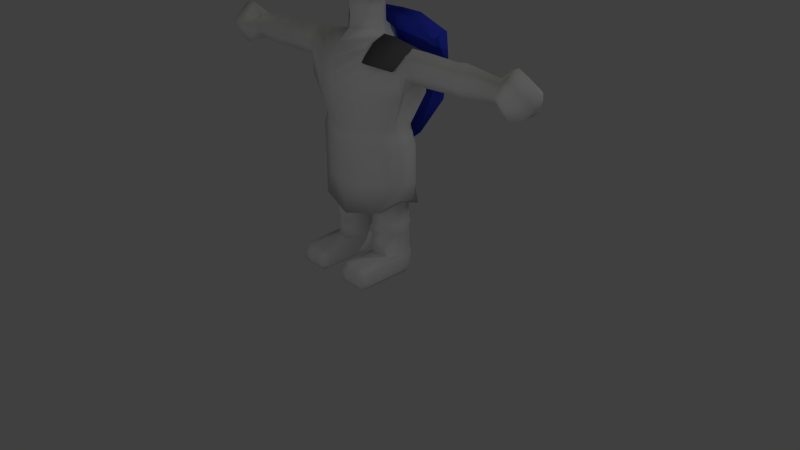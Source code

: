 # Source: Ink.blend  (saved by Blender 2.73.0; exported with 4.5.12 LTS)
import bpy
from mathutils import Matrix  # noqa: F401  (used for matrix-valued properties, if any)

bpy.ops.wm.read_factory_settings(use_empty=True)
scene = bpy.context.scene
scene.name = 'Scene'

# ---- collections
col_collection_1 = bpy.data.collections.new('Collection 1'); scene.collection.children.link(col_collection_1)
col_collection_2 = bpy.data.collections.new('Collection 2'); scene.collection.children.link(col_collection_2)

# ---- materials (node trees are filled in below, after node groups)
mat_material = bpy.data.materials.new('Material')
mat_material.alpha_threshold = 0.0
mat_material.use_transparent_shadow = False
mat_material.diffuse_color = (0.8, 0.6792, 0.0, 1.0)
mat_material.roughness = 0.5
mat_material.line_color = (0.0, 0.0, 0.0, 1.0)
mat_material_003 = bpy.data.materials.new('Material.003')
mat_material_003.alpha_threshold = 0.0
mat_material_003.use_transparent_shadow = False
mat_material_003.diffuse_color = (0.1329, 0.1329, 0.1329, 1.0)
mat_material_003.roughness = 0.5
mat_material_002 = bpy.data.materials.new('Material.002')
mat_material_002.alpha_threshold = 0.0
mat_material_002.use_transparent_shadow = False
mat_material_002.diffuse_color = (0.0466, 0.07289, 0.8, 1.0)
mat_material_002.roughness = 0.5
mat_material_001 = bpy.data.materials.new('Material.001')
mat_material_001.alpha_threshold = 0.0
mat_material_001.use_transparent_shadow = False
mat_material_001.roughness = 0.5

# ---- material node trees

# ---- world
world_world = bpy.data.worlds.new('World'); scene.world = world_world
world_world.color = (0.05088, 0.05088, 0.05088)
world_world.use_sun_shadow = False
world_world.sun_shadow_jitter_overblur = 0.0
world_world.cycles.sampling_method = 'MANUAL'
world_world.cycles.sample_map_resolution = 256

# ---- cameras
cam_camera = bpy.data.cameras.new('Camera')
cam_camera.clip_end = 100.0
cam_camera.lens = 35.0
cam_camera.sensor_width = 32.0
cam_camera.sensor_height = 18.0
cam_camera.ortho_scale = 7.314
cam_camera.dof.focus_distance = 0.0
cam_camera.dof.aperture_fstop = 128.0

# ---- lights
light_lamp_001 = bpy.data.lights.new('Lamp.001', 'POINT')
light_lamp_001.transmission_factor = 0.0
light_lamp_001.cutoff_distance = 30.0
light_lamp_001.energy = 100.0
light_lamp_001.shadow_buffer_clip_start = 1.001
light_lamp_001.shadow_soft_size = 0.1
light_lamp_001.shadow_maximum_resolution = 0.006
light_lamp_001.use_absolute_resolution = True
light_lamp_001.cycles.use_multiple_importance_sampling = False
light_lamp = bpy.data.lights.new('Lamp', 'POINT')
light_lamp.transmission_factor = 0.0
light_lamp.cutoff_distance = 30.0
light_lamp.energy = 100.0
light_lamp.shadow_buffer_clip_start = 1.001
light_lamp.shadow_soft_size = 0.1
light_lamp.shadow_maximum_resolution = 0.006
light_lamp.use_absolute_resolution = True
light_lamp.cycles.use_multiple_importance_sampling = False

# ---- meshes
me_cube_004 = bpy.data.meshes.new('Cube.004')
me_cube_004.from_pydata([(-0.9877, -0.03917, -0.0135), (0.1777, 0.5796, 0.2838), (-0.00835, 0.2886, 0.13), (-0.5908, 0.6501, 1.528), (0.1155, 1.119, 0.1015), (0.7077, -0.7094, 0.5988), (-1.054, 0.03081, 0.1985), (0.3883, 0.892, 0.72), (0.7116, -0.2775, 0.7317), (0.2162, -0.4913, 1.09), (1.323, -0.5935, 1.297), (0.6709, -0.4928, 0.9276), (0.8295, 0.01861, -0.7902), (0.06009, 0.3025, 0.2947), (0.5115, -0.7148, 0.7384), (0.7364, 0.302, 0.7518), (0.9756, -0.4058, 0.6656), (-0.6809, 0.4074, 0.6575), (0.7644, 0.2416, -0.7248), (0.7643, 0.1041, 0.9616), (0.447, -0.1143, 1.135), (-0.9342, -0.3242, 0.04675), (-0.8367, -0.05355, 0.7913), (-0.6101, 0.4612, 0.6753), (-0.6244, 0.6087, -0.6048), (-0.8196, -0.102, 0.9626), (1.121, -0.1661, -0.005381), (0.8097, -0.78, -0.003258), (-1.006, -0.7742, 0.3849), (-0.5273, -1.156, 0.8257), (0.009773, 0.9999, -0.3104), (0.9209, 0.4144, -0.3691), (-0.6782, 0.3226, 0.6193), (-0.8352, -0.4367, 0.5263), (-0.5999, 0.5443, 0.5498), (0.7543, 0.7818, -0.02858), (-0.3164, 0.51, 0.8166), (-0.2821, -0.2231, 1.235), (-0.9723, -0.2528, 0.8777), (-0.4553, -1.459, 0.8197), (-1.185, -0.8348, 0.7027), (0.8636, -0.2402, 0.8877), (0.849, -0.3455, 0.9802), (-0.9266, 0.7373, -0.02807), (-1.044, -0.5646, 0.9512), (0.07473, -0.4341, 0.9627), (-0.3878, 0.831, 0.6841), (-1.863, -0.717, 0.2811), (-0.5339, -0.1604, 1.091), (-0.1221, 0.7031, 0.5634), (-0.06705, 0.3776, 0.8938), (0.5006, 0.2894, 0.7981), (0.1828, -0.4439, 0.914), (-0.008187, -0.781, 0.8071), (-1.392, 0.8384, 1.166), (0.3836, -0.1101, 1.221), (0.6874, 0.6738, 0.6064), (1.167, 0.006618, -0.03367), (-0.7707, -0.004357, -0.7816), (-2.057, -0.6319, 0.4083), (-0.3472, -0.4499, 0.5882), (-0.6796, -0.7203, 0.4531), (0.05878, -0.8522, 0.699), (-0.4322, -1.075, 0.8418), (0.8069, 0.807, 0.00354), (1.174, 0.1171, -0.01372), (1.076, -0.15, 1.306), (0.01865, 0.9061, 0.7865), (-0.4382, -0.7554, 1.02), (-0.8864, 0.3464, 1.671), (-0.4822, 0.3288, 1.089), (0.2122, 0.6137, -0.01433), (0.02717, 0.8265, 0.748), (0.3872, 0.8923, 0.5142), (0.9869, -0.03432, 0.4112), (0.8107, -0.4756, 0.4657), (0.8556, 0.4596, -0.1157), (0.7312, 0.09826, 0.774), (-0.09603, 0.2762, 0.6257), (-0.78, 0.8103, -0.04584), (-1.337, 0.9587, 0.9845), (-1.097, -0.5565, 0.423), (-1.104, -0.03404, 0.009588), (-1.883, -0.3828, 0.6407), (-0.8138, -0.5834, 0.5766), (-0.8814, 0.1941, 0.6985), (0.584, 0.5932, -0.5616), (-0.3462, -0.8446, 0.7334), (-0.5007, 0.1668, 1.071), (-0.2425, -0.4598, 0.9889), (-0.7968, -0.1987, 0.8731), (0.009406, 0.7954, -0.7819), (-0.8274, 0.8368, -0.03277), (-0.5376, 0.6677, 0.5788), (-0.005956, -0.8272, 1.016), (-0.5699, -1.363, 0.9151), (-0.0344, -0.9438, 0.8462), (-1.02, -0.5181, 0.25), (0.6026, -0.633, 0.5819), (0.6421, 0.6347, 0.6248), (-1.066, -0.3655, 0.002847), (1.2, -0.5129, 1.482), (0.0345, 0.3969, 0.9685), (-0.9076, 0.586, -0.04383)], [], [(30, 91, 92), (90, 60, 33), (0, 103, 32), (21, 61, 100), (102, 67, 36), (48, 38, 44), (94, 39, 14), (79, 24, 91), (52, 8, 98), (7, 15, 56), (61, 87, 28), (19, 16, 65), (66, 101, 10), (54, 25, 48), (71, 35, 73), (74, 75, 8), (0, 32, 22), (89, 60, 90), (78, 22, 23), (50, 49, 23), (89, 53, 87), (50, 72, 99), (25, 38, 48), (101, 9, 10), (97, 28, 81), (47, 59, 83), (75, 98, 8), (69, 37, 9, 55), (81, 47, 83), (92, 91, 24), (31, 18, 86), (16, 11, 5), (63, 29, 94), (30, 86, 91), (55, 19, 102), (67, 4, 93), (97, 81, 38), (37, 70, 48), (70, 36, 80), (2, 71, 73), (57, 26, 75), (12, 76, 18), (76, 35, 86), (20, 50, 51), (53, 62, 87), (46, 23, 49), (78, 46, 49), (49, 88, 78), (1, 13, 88), (13, 52, 89), (78, 89, 90), (22, 90, 33), (2, 72, 34), (45, 77, 42), (20, 52, 13), (1, 20, 13), (52, 42, 8), (57, 74, 76), (26, 27, 75), (2, 91, 71), (3, 70, 69), (6, 85, 17), (43, 6, 17), (82, 100, 6), (85, 38, 25), (55, 66, 19), (31, 12, 18), (57, 31, 65), (65, 64, 56), (4, 67, 7), (29, 62, 39), (62, 29, 63), (98, 5, 14), (62, 96, 87), (47, 40, 59), (40, 87, 68), (100, 61, 97), (64, 31, 86), (94, 95, 39), (38, 83, 44), (36, 67, 93), (75, 27, 98), (52, 98, 62), (76, 77, 99), (9, 94, 14), (41, 11, 16), (30, 64, 86), (68, 96, 94), (28, 87, 40), (26, 16, 27), (19, 65, 15), (102, 15, 7), (3, 55, 102), (6, 38, 85), (100, 38, 6), (82, 6, 43), (57, 75, 74), (20, 45, 52), (45, 20, 51), (0, 58, 103), (103, 58, 24), (50, 23, 34), (88, 49, 50), (52, 45, 42), (73, 35, 99), (102, 19, 15), (64, 7, 56), (40, 68, 44), (28, 47, 81), (5, 11, 14), (26, 65, 16), (43, 92, 24), (72, 50, 34), (22, 32, 23), (54, 70, 80), (67, 102, 7), (64, 4, 7), (60, 89, 87), (21, 33, 61), (18, 76, 86), (35, 71, 86), (43, 17, 93), (38, 81, 83), (0, 21, 100), (40, 44, 83, 59), (97, 61, 28), (68, 87, 96), (39, 62, 14), (10, 9, 11), (4, 30, 92), (58, 82, 43), (35, 76, 99), (51, 50, 99), (21, 22, 33), (46, 78, 23), (34, 103, 79), (94, 29, 95), (84, 87, 61), (61, 33, 84), (11, 9, 14), (57, 65, 26), (92, 43, 93), (58, 43, 24), (80, 17, 85), (79, 103, 24), (78, 88, 89), (1, 88, 50), (89, 52, 53), (13, 89, 88), (78, 90, 22), (0, 82, 58), (21, 0, 22), (2, 79, 91), (1, 50, 20), (42, 77, 8), (45, 51, 77), (57, 76, 12), (74, 8, 77), (36, 70, 102), (3, 102, 70), (25, 54, 85), (85, 54, 80), (17, 80, 36), (70, 54, 48), (94, 37, 68), (37, 44, 68), (37, 48, 44), (100, 97, 38), (93, 4, 92), (9, 37, 94), (55, 101, 66), (3, 69, 55), (19, 10, 41), (19, 66, 10), (31, 57, 12), (64, 65, 31), (15, 65, 56), (30, 4, 64), (62, 98, 14), (96, 62, 63), (94, 96, 63), (95, 29, 39), (47, 28, 40), (82, 0, 100), (16, 5, 27), (10, 11, 41), (17, 36, 93), (86, 71, 91), (98, 27, 5), (53, 52, 62), (79, 2, 34), (34, 23, 32), (60, 87, 84), (33, 60, 84), (19, 41, 16), (101, 55, 9), (69, 70, 37), (72, 2, 73), (76, 74, 77), (32, 103, 34), (72, 73, 99), (77, 51, 99)])
me_cube_004.polygons.foreach_set('use_smooth', [True] * 202)
_uv = me_cube_004.uv_layers.new(name='Mapa UV')
_uv.uv.foreach_set('vector', [0.6116, 0.3203, 0.6851, 0.3411, 0.5368, 0.4242, 0.04074, 0.8946, 0.04074, 0.9735, 0.0, 0.944, 0.675, 0.1288, 0.5928, 0.1762, 0.5725, 0.06329, 0.7069, 0.09619, 0.7227, 0.001638, 0.7188, 0.1063, 0.3896, 0.7998, 0.3072, 0.7998, 0.3625, 0.7452, 0.4674, 0.4018, 0.418, 0.4602, 0.3726, 0.4395, 0.1818, 0.0972, 0.2771, 0.0198, 0.1925, 0.1884, 0.7004, 0.6422, 0.7937, 0.6356, 0.8433, 0.7266, 0.08075, 0.5656, 0.05157, 0.4849, 0.1126, 0.4911, 0.4711, 0.119, 0.3722, 0.1297, 0.417, 0.09576, 0.741, 0.3597, 0.7658, 0.2986, 0.753, 0.4004, 0.3455, 0.1653, 0.2771, 0.137, 0.3181, 0.009468, 0.7577, 0.9715, 0.7282, 0.916, 0.7577, 0.8991, 0.5361, 0.5668, 0.4511, 0.4479, 0.4674, 0.4018, 0.4903, 0.6772, 0.4466, 0.7481, 0.402, 0.6559, 0.03391, 0.4136, 0.09288, 0.4517, 0.05157, 0.4849, 0.675, 0.1288, 0.5725, 0.06329, 0.6131, 0.02345, 0.6618, 0.2963, 0.6101, 0.2963, 0.6296, 0.2088, 0.9764, 0.6819, 0.9764, 0.787, 0.9324, 0.754, 0.5465, 0.2178, 0.6101, 0.2088, 0.6101, 0.2817, 0.09483, 0.6192, 0.1396, 0.5846, 0.1674, 0.6143, 0.5388, 0.7042, 0.5361, 0.6507, 0.6368, 0.6528, 0.4511, 0.4479, 0.418, 0.4602, 0.4674, 0.4018, 0.37, 0.9101, 0.402, 0.7998, 0.402, 0.9271, 0.7232, 0.4255, 0.753, 0.4004, 0.7526, 0.4278, 0.7276, 0.1824, 0.7551, 0.1627, 0.8021, 0.1944, 0.09288, 0.4517, 0.1126, 0.4911, 0.05157, 0.4849, 0.0, 0.0, 0.09852, 0.07795, 0.1347, 0.1382, 0.07751, 0.1706, 0.7423, 0.2763, 0.7276, 0.1824, 0.8021, 0.1944, 0.5368, 0.4242, 0.6851, 0.3411, 0.6363, 0.4271, 0.7923, 0.06719, 0.8496, 0.03562, 0.8434, 0.09317, 0.1608, 0.2691, 0.1456, 0.2077, 0.2043, 0.2233, 0.9746, 0.5977, 0.9736, 0.5786, 0.9978, 0.6749, 0.9884, 0.0, 0.9884, 0.1138, 0.9453, 0.03261, 0.3643, 0.2335, 0.3455, 0.1653, 0.4596, 0.1975, 0.6323, 0.8558, 0.683, 0.7775, 0.683, 0.9203, 0.7227, 0.2968, 0.7423, 0.2763, 0.8226, 0.2968, 0.4807, 0.3581, 0.5361, 0.4326, 0.4674, 0.4018, 0.8433, 0.622, 0.8956, 0.6049, 0.8956, 0.778, 0.5248, 0.6294, 0.4903, 0.6772, 0.402, 0.6559, 0.05537, 0.3452, 0.07694, 0.3584, 0.09288, 0.4517, 0.9572, 0.1708, 0.8973, 0.2171, 0.9263, 0.1627, 0.04074, 0.9015, 0.08674, 0.8946, 0.08674, 0.9605, 0.627, 0.7775, 0.5388, 0.7042, 0.6271, 0.7017, 0.1396, 0.5846, 0.1541, 0.568, 0.1674, 0.6143, 0.1509, 0.9513, 0.1815, 0.895, 0.1815, 0.9805, 0.2362, 0.895, 0.2362, 0.9739, 0.2098, 0.9335, 0.8181, 0.8856, 0.7683, 0.7789, 0.8413, 0.8377, 0.2732, 0.9392, 0.237, 0.9126, 0.2732, 0.7684, 0.2686, 0.7684, 0.1509, 0.6851, 0.1914, 0.6367, 0.6323, 0.7775, 0.6323, 0.8819, 0.5455, 0.8417, 0.6131, 0.02345, 0.6252, 0.0, 0.6835, 0.02473, 0.237, 0.7684, 0.237, 0.895, 0.1509, 0.8392, 0.5948, 0.7769, 0.6697, 0.7146, 0.7004, 0.7771, 0.7683, 0.8991, 0.7004, 0.8909, 0.732, 0.747, 0.7683, 0.7266, 0.7683, 0.8991, 0.732, 0.747, 0.8414, 0.8856, 0.8414, 0.965, 0.804, 0.9534, 0.402, 0.8879, 0.4272, 0.8197, 0.4733, 0.9216, 0.07694, 0.3584, 0.1674, 0.4104, 0.09288, 0.4517, 0.9569, 0.408, 0.9569, 0.554, 0.9193, 0.4365, 0.9193, 0.3651, 0.9729, 0.2986, 0.9729, 0.408, 0.2543, 0.3452, 0.251, 0.4185, 0.2077, 0.4323, 0.2907, 0.611, 0.402, 0.589, 0.3671, 0.6821, 0.3458, 0.9469, 0.3639, 0.9001, 0.3639, 0.9589, 0.4809, 0.4968, 0.418, 0.4602, 0.4511, 0.4479, 0.3643, 0.2335, 0.2774, 0.204, 0.3455, 0.1653, 0.7923, 0.06719, 0.8516, 0.0, 0.8496, 0.03562, 0.7246, 0.008929, 0.7923, 0.06719, 0.7227, 0.02616, 0.3181, 0.009468, 0.4279, 0.001734, 0.417, 0.09576, 0.5375, 0.04271, 0.5145, 0.1501, 0.4711, 0.119, 0.9759, 0.3785, 1.0, 0.2811, 1.0, 0.4052, 1.0, 0.2811, 0.9759, 0.3785, 0.9729, 0.3599, 0.9134, 0.7046, 0.8956, 0.7139, 0.9006, 0.6771, 0.1851, 0.895, 0.2098, 0.9111, 0.1815, 0.9543, 0.7848, 0.5202, 0.8087, 0.4104, 0.8087, 0.5486, 0.6189, 0.8819, 0.6189, 0.9888, 0.5756, 0.9685, 0.6851, 0.4499, 0.741, 0.3597, 0.7232, 0.4255, 0.7533, 0.1342, 0.7923, 0.06719, 0.8434, 0.09317, 0.1818, 0.0972, 0.2582, 0.003593, 0.2771, 0.0198, 0.418, 0.4602, 0.3275, 0.5706, 0.3726, 0.4395, 0.3625, 0.7452, 0.3072, 0.7998, 0.3276, 0.7035, 0.09288, 0.4517, 0.1674, 0.4104, 0.1126, 0.4911, 0.08075, 0.5656, 0.1126, 0.4911, 0.1541, 0.568, 0.1463, 0.7893, 0.1463, 0.911, 0.09088, 0.8957, 0.1347, 0.1382, 0.1818, 0.0972, 0.1925, 0.1884, 0.1205, 0.2482, 0.1456, 0.2077, 0.1608, 0.2691, 0.8516, 0.1627, 0.7533, 0.1342, 0.8434, 0.09317, 0.3458, 0.9001, 0.3458, 0.9634, 0.3197, 0.9455, 0.753, 0.4004, 0.7658, 0.2986, 0.8087, 0.4104, 0.2079, 0.3452, 0.1608, 0.2691, 0.2771, 0.2733, 0.3455, 0.1653, 0.3181, 0.009468, 0.3722, 0.1297, 0.4596, 0.1975, 0.3722, 0.1297, 0.4711, 0.119, 0.5465, 0.2986, 0.3643, 0.2335, 0.4596, 0.1975, 0.437, 0.5417, 0.418, 0.4602, 0.4809, 0.4968, 0.5756, 0.8819, 0.5756, 1.0, 0.5361, 0.9351, 0.5635, 0.5549, 0.5378, 0.5437, 0.5361, 0.4458, 0.05537, 0.3452, 0.09288, 0.4517, 0.03391, 0.4136, 0.8738, 0.4729, 0.8738, 0.5521, 0.8583, 0.5445, 0.9736, 0.6819, 0.9324, 0.6132, 0.9736, 0.5549, 0.675, 0.1288, 0.7227, 0.2088, 0.5928, 0.1762, 0.7055, 0.6046, 0.8433, 0.5549, 0.7937, 0.6356, 0.2957, 0.9955, 0.2771, 0.9138, 0.2957, 0.9001, 0.9953, 0.408, 0.9953, 0.5244, 0.9569, 0.4652, 0.5248, 0.6032, 0.5331, 0.589, 0.5331, 0.6833, 0.5921, 0.6166, 0.6679, 0.5549, 0.6368, 0.6528, 0.4596, 0.1975, 0.3455, 0.1653, 0.3722, 0.1297, 0.4279, 0.001734, 0.4711, 0.119, 0.417, 0.09576, 0.3216, 0.4539, 0.3945, 0.3521, 0.3726, 0.4395, 0.8956, 0.9667, 0.9142, 0.8965, 0.9301, 0.9667, 0.2043, 0.2233, 0.1456, 0.2077, 0.1925, 0.1884, 0.9572, 0.19, 0.9904, 0.1627, 0.9904, 0.2738, 0.5361, 0.4458, 0.5368, 0.4242, 0.6363, 0.4271, 0.233, 0.6112, 0.1674, 0.5912, 0.233, 0.5328, 0.6131, 0.02345, 0.5725, 0.06329, 0.5483, 0.06329, 0.8615, 0.7821, 0.8433, 0.622, 0.8956, 0.778, 0.5145, 0.1501, 0.4596, 0.1975, 0.4711, 0.119, 0.4279, 0.001734, 0.5375, 0.04271, 0.4711, 0.119, 0.7214, 0.2088, 0.7214, 0.2716, 0.6618, 0.2298, 0.7069, 0.09619, 0.6835, 0.02473, 0.7227, 0.001638, 0.233, 0.5859, 0.2745, 0.5328, 0.2745, 0.6104, 0.4466, 0.7481, 0.4903, 0.6772, 0.5248, 0.7725, 0.2907, 0.611, 0.3671, 0.6821, 0.3276, 0.7035, 0.8226, 0.2968, 0.7423, 0.2763, 0.8021, 0.1944, 0.675, 0.1288, 0.7069, 0.09619, 0.7188, 0.1063, 0.3216, 0.4539, 0.3726, 0.4395, 0.3275, 0.5706, 0.2771, 0.589, 0.7232, 0.4255, 0.741, 0.3597, 0.753, 0.4004, 0.2098, 0.9839, 0.1815, 0.9543, 0.2098, 0.9111, 0.9136, 0.5549, 0.9324, 0.6299, 0.9006, 0.6771, 0.9453, 0.0, 0.9453, 0.1618, 0.9089, 0.09858, 0.5566, 0.2986, 0.6116, 0.3203, 0.5368, 0.4242, 0.6851, 0.5128, 0.5635, 0.5549, 0.5361, 0.4458, 0.6679, 0.5549, 0.7004, 0.5687, 0.6368, 0.6528, 0.6271, 0.7017, 0.5388, 0.7042, 0.6368, 0.6528, 0.7069, 0.09619, 0.6131, 0.02345, 0.6835, 0.02473, 0.8583, 0.4729, 0.8583, 0.5387, 0.8087, 0.5168, 0.5465, 0.08394, 0.5928, 0.1762, 0.5602, 0.1861, 0.9978, 0.6749, 0.9736, 0.5786, 0.9978, 0.5549, 0.9779, 0.915, 0.9779, 0.9988, 0.9583, 0.9407, 0.9583, 0.9407, 0.9665, 0.8965, 0.9779, 0.915, 0.1456, 0.2077, 0.1347, 0.1382, 0.1925, 0.1884, 0.2705, 0.6247, 0.2745, 0.6104, 0.2745, 0.6473, 0.2771, 0.6269, 0.2907, 0.611, 0.3276, 0.7035, 0.6851, 0.5128, 0.5361, 0.4458, 0.6363, 0.4271, 0.2543, 0.5328, 0.2077, 0.4323, 0.251, 0.4185, 0.7004, 0.6422, 0.7055, 0.6046, 0.7937, 0.6356, 0.8413, 0.8377, 0.7683, 0.7789, 0.8413, 0.7266, 0.2769, 0.3452, 0.2769, 0.516, 0.2543, 0.4413, 0.09483, 0.6192, 0.08075, 0.5656, 0.1396, 0.5846, 0.2686, 0.7684, 0.1914, 0.6367, 0.2686, 0.6192, 0.6323, 0.7775, 0.5455, 0.8417, 0.5361, 0.8192, 0.683, 0.7891, 0.6963, 0.7775, 0.6963, 0.9061, 0.7069, 0.09619, 0.675, 0.1288, 0.6131, 0.02345, 0.1509, 0.6737, 0.04915, 0.7781, 0.0, 0.6192, 0.877, 0.4729, 0.8087, 0.392, 0.877, 0.2986, 0.9583, 0.8965, 0.9583, 0.9738, 0.9301, 0.9244, 0.5948, 0.7769, 0.6271, 0.7017, 0.6697, 0.7146, 0.9572, 0.2738, 0.8973, 0.2171, 0.9572, 0.1708, 0.03391, 0.4136, 0.05157, 0.4849, 0.0, 0.4758, 0.8956, 0.6049, 0.8433, 0.622, 0.8715, 0.5549, 0.8892, 0.7821, 0.8892, 0.9107, 0.8433, 0.8542, 0.5233, 0.7725, 0.5233, 0.9143, 0.4733, 0.8057, 0.4733, 0.8057, 0.5233, 0.9143, 0.4893, 0.9179, 0.2077, 0.4323, 0.2543, 0.5328, 0.1674, 0.4571, 0.5361, 0.4326, 0.5361, 0.5668, 0.4674, 0.4018, 0.4176, 0.2986, 0.4807, 0.3581, 0.3945, 0.3521, 0.4807, 0.3581, 0.3726, 0.4395, 0.3945, 0.3521, 0.4807, 0.3581, 0.4674, 0.4018, 0.3726, 0.4395, 0.7282, 0.9771, 0.7004, 0.9526, 0.7282, 0.8991, 0.8973, 0.1627, 0.8973, 0.2902, 0.8226, 0.2215, 0.1347, 0.1382, 0.09852, 0.07795, 0.1818, 0.0972, 0.8518, 0.03234, 0.9089, 0.1622, 0.8516, 0.1323, 0.877, 0.3282, 0.9193, 0.2986, 0.9193, 0.5177, 0.0, 0.8946, 0.09088, 0.7893, 0.05376, 0.8868, 0.0, 0.8946, 0.02503, 0.819, 0.09088, 0.7893, 0.7923, 0.06719, 0.7246, 0.008929, 0.8516, 0.0, 0.7533, 0.1342, 0.7227, 0.02616, 0.7923, 0.06719, 0.3722, 0.1297, 0.3181, 0.009468, 0.417, 0.09576, 0.5465, 0.0, 0.5375, 0.04271, 0.4279, 0.001734, 0.9324, 0.6299, 0.9134, 0.7046, 0.9006, 0.6771, 0.683, 0.9316, 0.6982, 0.9061, 0.6982, 0.9747, 0.3197, 0.9714, 0.2957, 0.9514, 0.3197, 0.9001, 0.9758, 0.408, 0.9759, 0.3785, 1.0, 0.4052, 0.7848, 0.5202, 0.753, 0.4004, 0.8087, 0.4104, 0.5233, 0.7808, 0.5354, 0.7725, 0.5354, 0.8203, 0.1608, 0.2691, 0.2043, 0.2233, 0.2771, 0.2733, 0.09088, 0.7893, 0.09088, 0.8858, 0.05376, 0.8868, 0.3671, 0.6821, 0.3625, 0.7452, 0.3276, 0.7035, 0.37, 0.7998, 0.37, 0.9001, 0.2771, 0.8273, 0.9134, 0.7046, 0.9324, 0.7889, 0.8956, 0.7139, 0.1396, 0.5846, 0.08075, 0.5656, 0.1541, 0.568, 0.04915, 0.7781, 0.1509, 0.6737, 0.1509, 0.7893, 0.5465, 0.08394, 0.5483, 0.06329, 0.5725, 0.06329, 0.7683, 0.923, 0.804, 0.8856, 0.804, 0.9716, 0.7926, 0.988, 0.7683, 0.923, 0.804, 0.9716, 0.3455, 0.1653, 0.3019, 0.1657, 0.2771, 0.137, 0.9089, 0.1622, 0.8518, 0.03234, 0.9089, 0.0, 0.9754, 0.7889, 0.9754, 0.8965, 0.8956, 0.8893, 0.4054, 0.589, 0.5248, 0.6294, 0.402, 0.6559, 0.4733, 0.9216, 0.4272, 0.8197, 0.4733, 0.7725, 0.5725, 0.06329, 0.5928, 0.1762, 0.5465, 0.08394, 0.5361, 0.6507, 0.5921, 0.6166, 0.6368, 0.6528, 0.6697, 0.7146, 0.6271, 0.7017, 0.6368, 0.6528])
me_cube_004.materials.append(mat_material)
me_cube_004.use_remesh_preserve_volume = False
me_cube_004.use_remesh_preserve_attributes = False
me_cube_004.use_mirror_vertex_groups = False
me_cube_004.update()
me_cube_002 = bpy.data.meshes.new('Cube.002')
me_cube_002.from_pydata([(0.2924, -0.004251, -1.368), (0.7674, -0.02809, -1.418), (0.2924, -0.1828, -1.44), (0.2924, -0.3156, -1.571), (0.2924, 0.2484, -1.542), (0.2924, 0.141, -1.426), (0.7674, -0.3559, -1.628), (0.2924, -0.3559, -1.628), (0.7674, 0.284, -1.645), (0.2924, 0.284, -1.645), (0.7674, -0.1828, -1.49), (0.7674, -0.3156, -1.588), (0.7674, 0.1042, -1.487), (0.7674, 0.2274, -1.585)], [], [(0, 1, 12, 5), (4, 5, 12, 13), (3, 7, 6, 11), (0, 2, 10, 1), (2, 3, 11, 10), (9, 4, 13, 8)])
me_cube_002.polygons.foreach_set('use_smooth', [True] * 6)
me_cube_002.polygons.foreach_set('material_index', [1, 1, 1, 1, 1, 1])
_uv = me_cube_002.uv_layers.new(name='Mapa UV')
_uv.uv.foreach_set('vector', [0.3844, 0.6954, 0.3134, 0.7194, 0.3134, 0.7194, 0.3919, 0.717, 0.3969, 0.7438, 0.3919, 0.717, 0.3134, 0.7194, 0.3134, 0.7194, 0.4252, 0.6148, 0.4252, 0.6148, 0.3422, 0.6493, 0.3422, 0.6493, 0.4131, 0.6761, 0.422, 0.6442, 0.3422, 0.6493, 0.3422, 0.6493, 0.422, 0.6442, 0.4252, 0.6148, 0.3422, 0.6493, 0.3422, 0.6493, 0.3969, 0.7438, 0.3969, 0.7438, 0.3134, 0.7194, 0.3134, 0.7194])
me_cube_002.materials.append(mat_material)
me_cube_002.materials.append(mat_material_003)
me_cube_002.use_remesh_preserve_volume = False
me_cube_002.use_remesh_preserve_attributes = False
me_cube_002.use_mirror_x = True
me_cube_002.update()
me_cube_001 = bpy.data.meshes.new('Cube.001')
me_cube_001.from_pydata([(-0.33, 0.524, -1.206), (-0.8352, 0.4349, -1.328), (-0.8612, 0.4349, -1.622), (-0.7952, 0.4349, -2.115), (-0.33, 0.524, -2.663), (-0.33, 0.524, -2.029), (-0.33, 0.524, -1.676), (-0.33, 0.524, -1.282), (0.33, 0.524, -1.206), (0.8352, 0.4349, -1.328), (0.0, 0.5759, -1.447), (0.8612, 0.4349, -1.622), (0.0, 0.5896, -1.732), (0.7952, 0.4349, -2.115), (0.0, 0.5896, -2.055), (0.0, 0.4894, -2.115), (0.0, 0.5838, -2.367), (0.0, 0.4894, -1.622), (0.0, 0.5529, -2.914), (0.33, 0.524, -2.663), (0.33, 0.524, -2.029), (0.33, 0.524, -1.676), (0.0, 0.4894, -1.328), (0.33, 0.524, -1.282), (0.0, 0.5529, -1.206)], [], [(0, 7, 1), (7, 6, 2, 1), (6, 5, 3, 2), (24, 10, 7, 0), (1, 2, 17, 22), (15, 3, 4, 18), (2, 3, 15, 17), (12, 14, 5, 6), (10, 12, 6, 7), (14, 16, 4, 5), (5, 4, 3), (16, 18, 4), (22, 24, 0, 1), (8, 9, 23), (23, 9, 11, 21), (21, 11, 13, 20), (24, 8, 23, 10), (9, 22, 17, 11), (15, 18, 19, 13), (11, 17, 15, 13), (12, 21, 20, 14), (10, 23, 21, 12), (14, 20, 19, 16), (20, 13, 19), (16, 19, 18), (22, 9, 8, 24), (24, 10, 12, 14, 16, 18, 15, 17, 22)])
me_cube_001.polygons.foreach_set('use_smooth', [True] * 27)
me_cube_001.polygons.foreach_set('material_index', [1, 1, 1, 1, 1, 1, 1, 1, 1, 1, 1, 1, 1, 1, 1, 1, 1, 1, 1, 1, 1, 1, 1, 1, 1, 1, 1])
_uv = me_cube_001.uv_layers.new(name='Mapa UV')
_uv.uv.foreach_set('vector', [0.459, 0.8441, 0.4901, 0.8146, 0.712, 0.9995, 0.4901, 0.8146, 0.6461, 0.6618, 0.8382, 0.8907, 0.712, 0.9995, 0.6461, 0.6618, 0.7749, 0.5226, 0.9999, 0.6629, 0.8382, 0.8907, 0.3327, 0.7045, 0.4354, 0.6241, 0.4901, 0.8146, 0.459, 0.8441, 9.996e-05, 0.3667, 0.09402, 0.2275, 0.4638, 0.5179, 0.3592, 0.6364, 0.6308, 0.3372, 0.3055, 0.04162, 0.7132, 9.996e-05, 0.9408, 0.034, 0.09402, 0.2275, 0.3055, 0.04162, 0.6308, 0.3372, 0.4638, 0.5179, 0.5412, 0.514, 0.649, 0.3942, 0.7749, 0.5226, 0.6461, 0.6618, 0.4354, 0.6241, 0.5412, 0.514, 0.6461, 0.6618, 0.4901, 0.8146, 0.649, 0.3942, 0.7561, 0.2704, 0.9999, 0.2602, 0.7749, 0.5226, 0.7749, 0.5226, 0.9999, 0.2602, 0.9999, 0.6629, 0.7561, 0.2704, 0.9408, 0.034, 0.9999, 0.2602, 0.3592, 0.6364, 0.3327, 0.7045, 0.1813, 0.5989, 9.996e-05, 0.3667, 0.459, 0.8441, 0.712, 0.9995, 0.4901, 0.8146, 0.4901, 0.8146, 0.712, 0.9995, 0.8382, 0.8907, 0.6461, 0.6618, 0.6461, 0.6618, 0.8382, 0.8907, 0.9999, 0.6629, 0.7749, 0.5226, 0.3327, 0.7045, 0.459, 0.8441, 0.4901, 0.8146, 0.4354, 0.6241, 9.996e-05, 0.3667, 0.3592, 0.6364, 0.4638, 0.5179, 0.09402, 0.2275, 0.6308, 0.3372, 0.9408, 0.034, 0.7132, 9.996e-05, 0.3055, 0.04162, 0.09402, 0.2275, 0.4638, 0.5179, 0.6308, 0.3372, 0.3055, 0.04162, 0.5412, 0.514, 0.6461, 0.6618, 0.7749, 0.5226, 0.649, 0.3942, 0.4354, 0.6241, 0.4901, 0.8146, 0.6461, 0.6618, 0.5412, 0.514, 0.649, 0.3942, 0.7749, 0.5226, 0.9999, 0.2602, 0.7561, 0.2704, 0.7749, 0.5226, 0.9999, 0.6629, 0.9999, 0.2602, 0.7561, 0.2704, 0.9999, 0.2602, 0.9408, 0.034, 0.3592, 0.6364, 9.996e-05, 0.3667, 0.1813, 0.5989, 0.3327, 0.7045, 0.3327, 0.7045, 0.4354, 0.6241, 0.5412, 0.514, 0.649, 0.3942, 0.7561, 0.2704, 0.9408, 0.034, 0.6308, 0.3372, 0.4663, 0.5202, 0.3592, 0.6364])
me_cube_001.materials.append(mat_material)
me_cube_001.materials.append(mat_material_002)
me_cube_001.use_remesh_preserve_volume = False
me_cube_001.use_remesh_preserve_attributes = False
me_cube_001.use_mirror_x = True
me_cube_001.update()
me_cube = bpy.data.meshes.new('Cube')
me_cube.from_pydata([(-1.0, -2.98e-07, 0.0), (-0.75, -5.96e-08, -0.75), (-0.75, 0.75, 0.0), (-0.75, -0.75, 0.0), (-0.75, -4.023e-07, 0.75), (-0.5556, 0.5556, -0.5556), (-0.5556, -0.5556, -0.5556), (-0.5556, 0.5556, 0.5556), (-0.5556, -0.5556, 0.5556), (-0.247, 6.033e-08, -0.9177), (-0.247, 6.033e-08, -1.09), (-0.247, 6.033e-08, -1.18), (-0.247, 6.033e-08, -1.329), (-0.3137, -0.004251, -1.394), (-0.5858, -0.01664, -1.432), (-0.7674, -0.02809, -1.444), (-0.7674, -0.2226, -1.62), (-0.7674, 0.1768, -1.62), (-0.8829, -0.2226, -1.62), (-0.7674, 0.1768, -1.982), (-0.5929, -0.07514, -2.38), (-0.5894, 0.1048, -2.38), (-0.5927, -0.1663, -2.38), (-0.7557, -0.2247, -1.987), (-0.5929, 0.00838, -2.38), (-0.8829, -0.02809, -1.444), (-0.766, -0.1113, -1.792), (-0.7925, 0.06588, -1.813), (-0.8829, 0.1768, -1.62), (-0.8838, -0.1011, -1.805), (-0.8829, 0.06588, -1.812), (-0.9989, -0.2226, -1.62), (-0.9989, -0.02809, -1.444), (-0.9989, 0.1768, -1.62), (-0.9989, -0.104, -1.812), (-0.9989, 0.06588, -1.812), (-1.38, -0.2088, -1.623), (-1.38, -0.0277, -1.459), (-1.38, 0.1631, -1.623), (-1.38, -0.09839, -1.802), (-1.38, 0.05981, -1.802), (-1.464, -0.2088, -1.623), (-1.464, -0.0277, -1.459), (-1.464, 0.1631, -1.623), (-1.464, -0.09839, -1.802), (-1.464, 0.05981, -1.802), (-1.565, -0.2226, -1.62), (-1.565, -0.02809, -1.444), (-1.565, 0.1768, -1.62), (-1.565, -0.104, -1.812), (-1.565, 0.06588, -1.812), (-2.033, -0.1646, -1.632), (-2.033, -0.02644, -1.507), (-2.033, 0.1191, -1.632), (-2.033, -0.08038, -1.769), (-2.033, 0.04032, -1.769), (-0.3137, -0.1849, -1.471), (-0.3344, -0.4092, -1.788), (-0.3259, -0.4309, -2.09), (-0.3293, -0.313, -1.597), (-0.3243, -0.3623, -2.38), (-0.3374, 0.3117, -2.092), (-0.3318, 0.3113, -1.771), (-0.3281, 0.2296, -1.573), (-0.3243, 0.2598, -2.38), (-0.3137, 0.1129, -1.46), (-0.6386, -0.1481, -2.508), (-0.6387, 0.06378, -2.508), (-0.3129, -0.386, -2.508), (-0.3129, 0.3688, -2.508), (-0.6937, -0.1377, -2.612), (-0.6939, 0.08434, -2.612), (-0.2957, -0.3868, -2.612), (-0.2957, 0.4039, -2.612), (-0.6937, -0.1377, -3.078), (-0.6939, 0.08434, -3.078), (-0.2957, -0.3868, -3.078), (-0.2957, 0.4039, -3.078), (-0.6506, -0.1165, -3.272), (-0.6508, 0.07496, -3.33), (-0.4605, -0.3313, -3.429), (-0.4605, 0.3505, -3.51), (-0.261, -0.238, -3.33), (-0.5525, -0.06, -3.33), (-0.5526, 0.04924, -3.33), (-0.4441, -0.1826, -3.33), (-0.4441, 0.2065, -3.33), (-0.261, 0.2442, -3.33), (-0.1813, 0.009641, -3.33), (-0.261, -0.238, -3.648), (-0.5525, -0.06, -3.648), (-0.5526, 0.04924, -3.648), (-0.4441, -0.1826, -3.648), (-0.4441, 0.2065, -3.648), (-0.261, 0.2442, -3.648), (-0.1813, 0.009641, -3.648), (-0.2395, -0.2718, -3.708), (-0.57, -0.07004, -3.708), (-0.5701, 0.05381, -3.708), (-0.447, -0.209, -3.708), (-0.447, 0.2321, -3.708), (-0.2395, 0.2749, -3.708), (-0.1491, 0.008916, -3.708), (-0.2579, -0.2429, -3.784), (-0.5551, -0.06145, -3.784), (-0.5552, 0.0499, -3.784), (-0.4445, -0.1864, -3.784), (-0.4445, 0.2102, -3.784), (-0.2579, 0.2486, -3.784), (-0.1767, 0.009536, -3.784), (-0.2579, -0.2429, -4.073), (-0.5551, -0.06145, -4.073), (-0.5552, 0.0499, -4.073), (-0.4445, -0.1864, -4.073), (-0.4445, 0.2102, -4.073), (-0.2579, 0.2486, -4.073), (-0.1767, 0.009536, -4.073), (-2.162, -0.277, -1.619), (-2.162, -0.02964, -1.396), (-2.162, 0.2309, -1.619), (-2.162, -0.1262, -1.865), (-2.162, 0.08987, -1.865), (-2.25, -0.3127, -1.612), (-2.25, -0.03065, -1.358), (-2.25, 0.2664, -1.612), (-2.25, -0.1407, -1.891), (-2.25, 0.1056, -1.891), (-2.38, -0.2504, -1.625), (-2.38, -0.02888, -1.425), (-2.38, 0.2044, -1.625), (-2.38, -0.1153, -1.845), (-2.38, 0.07813, -1.845), (-2.484, -0.1198, -1.652), (-2.484, -0.02517, -1.567), (-2.484, 0.0745, -1.652), (-2.484, -0.0621, -1.746), (-2.484, 0.02055, -1.746), (-0.5635, -0.05751, -4.116), (-0.5636, 0.0622, -4.116), (-0.4446, 0.2345, -4.116), (-0.2441, 0.2758, -4.116), (-0.1567, 0.0188, -4.116), (-0.5635, -0.05751, -4.272), (-0.5636, 0.0622, -4.272), (-0.4446, 0.2345, -4.272), (-0.2441, 0.2758, -4.272), (-0.1567, 0.0188, -4.272), (-0.5488, 0.001395, -4.318), (-0.5487, -0.05343, -4.318), (-0.5488, 0.05164, -4.318), (-0.4444, 0.2029, -4.318), (-0.2683, 0.2392, -4.318), (-0.1916, 0.01355, -4.318), (-0.2699, -0.5979, -4.073), (-0.4342, -0.5979, -4.073), (-0.2699, -0.6891, -4.151), (-0.4342, -0.6891, -4.151), (-0.2699, -0.6891, -4.272), (-0.5316, -0.6891, -4.272), (-0.4342, -0.6891, -4.272), (-0.2699, -0.6572, -4.318), (-0.4342, -0.6572, -4.318), (-0.5635, -0.5979, -4.116), (-0.5635, -0.5979, -4.272), (-0.5487, -0.5979, -4.318), (-0.5316, -0.5979, -4.073), (-0.5316, -0.6891, -4.151), (-0.5316, -0.6572, -4.318), (-0.1567, -0.5979, -4.116), (-0.1567, -0.5979, -4.272), (-0.1916, -0.5979, -4.318), (-0.1984, -0.5979, -4.073), (-0.1984, -0.6891, -4.151), (-0.1984, -0.6891, -4.272), (-0.1984, -0.6572, -4.318), (-0.1122, 0.009641, -3.33), (0.0, -0.2567, -1.087), (0.0, -1.788e-07, 1.0), (1.0, -2.98e-07, 0.0), (0.0, -1.0, 0.0), (0.0, 1.0, 0.0), (0.75, -5.96e-08, -0.75), (0.0, 0.75, -0.75), (0.75, 0.75, 0.0), (0.0, -0.75, -0.75), (0.75, -0.75, 0.0), (0.75, -4.023e-07, 0.75), (0.0, 0.75, 0.75), (0.0, -0.75, 0.75), (0.5556, 0.5556, -0.5556), (0.5556, -0.5556, -0.5556), (0.5556, 0.5556, 0.5556), (0.5556, -0.5556, 0.5556), (0.0, -0.2567, -0.9144), (0.247, 6.033e-08, -0.9177), (0.0, 0.2883, -0.9039), (0.247, 6.033e-08, -1.09), (0.0, 0.2883, -1.076), (0.0, -0.2567, -1.177), (0.247, 6.033e-08, -1.18), (0.0, 0.2883, -1.166), (0.0, -0.2732, -1.319), (0.247, 6.033e-08, -1.329), (0.0, 0.2883, -1.316), (0.0, -0.4302, -1.425), (0.3137, -0.004251, -1.394), (0.0, 0.4214, -1.425), (0.0, -0.522, -1.584), (0.5858, -0.01664, -1.432), (0.0, 0.4794, -1.569), (0.0, -0.5533, -1.768), (0.7674, -0.02809, -1.444), (0.0, 0.4852, -1.758), (0.0, -0.5642, -1.948), (0.7674, -0.2226, -1.62), (0.7674, 0.1768, -1.62), (0.0, 0.4617, -1.97), (0.0, -0.5157, -2.191), (0.8829, -0.2226, -1.62), (0.7674, 0.1768, -1.982), (0.0, 0.4103, -2.176), (0.0, -0.4509, -2.38), (0.5929, -0.07514, -2.38), (0.5894, 0.1048, -2.38), (0.0, 0.3201, -2.38), (0.5927, -0.1663, -2.38), (0.7557, -0.2247, -1.987), (0.5929, 0.00838, -2.38), (0.8829, -0.02809, -1.444), (0.766, -0.1113, -1.792), (0.7925, 0.06588, -1.813), (0.8829, 0.1768, -1.62), (0.8838, -0.1011, -1.805), (0.8829, 0.06588, -1.812), (0.9989, -0.2226, -1.62), (0.9989, -0.02809, -1.444), (0.9989, 0.1768, -1.62), (0.9989, -0.104, -1.812), (0.9989, 0.06588, -1.812), (1.38, -0.2088, -1.623), (1.38, -0.0277, -1.459), (1.38, 0.1631, -1.623), (1.38, -0.09839, -1.802), (1.38, 0.05981, -1.802), (1.464, -0.2088, -1.623), (1.464, -0.0277, -1.459), (1.464, 0.1631, -1.623), (1.464, -0.09839, -1.802), (1.464, 0.05981, -1.802), (1.565, -0.2226, -1.62), (1.565, -0.02809, -1.444), (1.565, 0.1768, -1.62), (1.565, -0.104, -1.812), (1.565, 0.06588, -1.812), (2.033, -0.1646, -1.632), (2.033, -0.02644, -1.507), (2.033, 0.1191, -1.632), (2.033, -0.08038, -1.769), (2.033, 0.04032, -1.769), (0.3137, -0.1849, -1.471), (0.3344, -0.4092, -1.788), (0.3259, -0.4309, -2.09), (0.3293, -0.313, -1.597), (0.3243, -0.3623, -2.38), (0.3374, 0.3117, -2.092), (0.3318, 0.3113, -1.771), (0.3281, 0.2296, -1.573), (0.3243, 0.2598, -2.38), (0.3137, 0.1129, -1.46), (0.0, -0.4935, -2.508), (0.0, 0.442, -2.508), (0.6386, -0.1481, -2.508), (0.6387, 0.06378, -2.508), (0.3129, -0.386, -2.508), (0.3129, 0.3688, -2.508), (0.0, -0.4994, -2.612), (0.0, 0.4806, -2.612), (0.6937, -0.1377, -2.612), (0.6939, 0.08434, -2.612), (0.2957, -0.3868, -2.612), (0.2957, 0.4039, -2.612), (0.0, -0.4994, -3.078), (0.6937, -0.1377, -3.078), (0.6939, 0.08434, -3.078), (0.2957, -0.3868, -3.078), (0.2957, 0.4039, -3.078), (0.0, 0.4806, -3.078), (0.6506, -0.1165, -3.272), (0.6508, 0.07496, -3.33), (0.4605, -0.3313, -3.429), (0.4605, 0.3505, -3.51), (0.0, 0.4166, -3.675), (0.261, -0.238, -3.33), (0.5525, -0.06, -3.33), (0.5526, 0.04924, -3.33), (0.4441, -0.1826, -3.33), (0.4441, 0.2065, -3.33), (0.261, 0.2442, -3.33), (0.1813, 0.009641, -3.33), (0.261, -0.238, -3.648), (0.5525, -0.06, -3.648), (0.5526, 0.04924, -3.648), (0.4441, -0.1826, -3.648), (0.4441, 0.2065, -3.648), (0.261, 0.2442, -3.648), (0.1813, 0.009641, -3.648), (0.2395, -0.2718, -3.708), (0.57, -0.07004, -3.708), (0.5701, 0.05381, -3.708), (0.447, -0.209, -3.708), (0.447, 0.2321, -3.708), (0.2395, 0.2749, -3.708), (0.1491, 0.008916, -3.708), (0.2579, -0.2429, -3.784), (0.5551, -0.06145, -3.784), (0.5552, 0.0499, -3.784), (0.4445, -0.1864, -3.784), (0.4445, 0.2102, -3.784), (0.2579, 0.2486, -3.784), (0.1767, 0.009536, -3.784), (0.2579, -0.2429, -4.073), (0.5551, -0.06145, -4.073), (0.5552, 0.0499, -4.073), (0.4445, -0.1864, -4.073), (0.4445, 0.2102, -4.073), (0.2579, 0.2486, -4.073), (0.1767, 0.009536, -4.073), (2.162, -0.277, -1.619), (2.162, -0.02964, -1.396), (2.162, 0.2309, -1.619), (2.162, -0.1262, -1.865), (2.162, 0.08987, -1.865), (2.25, -0.3127, -1.612), (2.25, -0.03065, -1.358), (2.25, 0.2664, -1.612), (2.25, -0.1407, -1.891), (2.25, 0.1056, -1.891), (2.38, -0.2504, -1.625), (2.38, -0.02888, -1.425), (2.38, 0.2044, -1.625), (2.38, -0.1153, -1.845), (2.38, 0.07813, -1.845), (2.484, -0.1198, -1.652), (2.484, -0.02517, -1.567), (2.484, 0.0745, -1.652), (2.484, -0.0621, -1.746), (2.484, 0.02055, -1.746), (0.5635, -0.05751, -4.116), (0.5636, 0.0622, -4.116), (0.4446, 0.2345, -4.116), (0.2441, 0.2758, -4.116), (0.1567, 0.0188, -4.116), (0.5635, -0.05751, -4.272), (0.5636, 0.0622, -4.272), (0.4446, 0.2345, -4.272), (0.2441, 0.2758, -4.272), (0.1567, 0.0188, -4.272), (0.5488, 0.001395, -4.318), (0.5487, -0.05343, -4.318), (0.5488, 0.05164, -4.318), (0.4444, 0.2029, -4.318), (0.2683, 0.2392, -4.318), (0.1916, 0.01355, -4.318), (0.2699, -0.5979, -4.073), (0.4342, -0.5979, -4.073), (0.2699, -0.6891, -4.151), (0.4342, -0.6891, -4.151), (0.2699, -0.6891, -4.272), (0.5316, -0.6891, -4.272), (0.4342, -0.6891, -4.272), (0.2699, -0.6572, -4.318), (0.4342, -0.6572, -4.318), (0.5635, -0.5979, -4.116), (0.5635, -0.5979, -4.272), (0.5487, -0.5979, -4.318), (0.5316, -0.5979, -4.073), (0.5316, -0.6891, -4.151), (0.5316, -0.6572, -4.318), (0.1567, -0.5979, -4.116), (0.1567, -0.5979, -4.272), (0.1916, -0.5979, -4.318), (0.1984, -0.5979, -4.073), (0.1984, -0.6891, -4.151), (0.1984, -0.6891, -4.272), (0.1984, -0.6572, -4.318), (0.1122, 0.009641, -3.33), (0.0, 0.04518, -3.078), (0.0, -0.4284, -3.543)], [], [(69, 67, 21), (9, 10, 176, 193), (195, 197, 10, 9), (177, 187, 7, 4), (177, 4, 8, 188), (0, 2, 5, 1), (0, 4, 7, 2), (0, 3, 8, 4), (0, 1, 6, 3), (179, 3, 6, 184), (179, 188, 8, 3), (180, 2, 7, 187), (180, 182, 5, 2), (195, 9, 1, 5, 182), (9, 193, 184, 6, 1), (197, 200, 11, 10), (10, 11, 198, 176), (200, 203, 12, 11), (11, 12, 201, 198), (203, 206, 13, 12), (12, 13, 204, 201), (13, 65, 14), (13, 56, 207, 204), (65, 63, 15, 14), (56, 59, 210, 207), (59, 57, 213, 210), (63, 62, 17, 15), (62, 61, 19, 17), (26, 29, 30, 27), (61, 64, 21, 19), (23, 16, 26), (57, 58, 217, 213), (58, 60, 221, 217), (19, 27, 17), (27, 24, 20, 26), (26, 20, 22, 23), (19, 21, 24, 27), (27, 30, 28, 17), (16, 18, 29, 26), (17, 28, 25, 15), (15, 25, 18, 16), (25, 32, 31, 18), (28, 33, 32, 25), (18, 31, 34, 29), (30, 35, 33, 28), (29, 34, 35, 30), (32, 37, 36, 31), (33, 38, 37, 32), (31, 36, 39, 34), (35, 40, 38, 33), (34, 39, 40, 35), (37, 42, 41, 36), (38, 43, 42, 37), (36, 41, 44, 39), (40, 45, 43, 38), (39, 44, 45, 40), (42, 47, 46, 41), (43, 48, 47, 42), (41, 46, 49, 44), (45, 50, 48, 43), (44, 49, 50, 45), (47, 52, 51, 46), (48, 53, 52, 47), (46, 51, 54, 49), (50, 55, 53, 48), (49, 54, 55, 50), (14, 15, 59, 56), (16, 23, 58, 57), (15, 16, 57, 59), (23, 22, 60, 58), (14, 56, 13), (206, 209, 65, 13), (220, 224, 64, 61), (212, 216, 62, 63), (209, 212, 63, 65), (216, 220, 61, 62), (71, 67, 69, 73), (60, 68, 269, 221), (22, 66, 68, 60), (67, 71, 70, 66), (224, 270, 69, 64), (75, 71, 73, 77), (68, 72, 275, 269), (66, 70, 72, 68), (71, 75, 74, 70), (270, 276, 73, 69), (79, 75, 77, 81), (72, 76, 281, 275), (70, 74, 76, 72), (75, 79, 78, 74), (84, 79, 81, 86), (175, 386, 281, 387), (74, 78, 80, 76), (79, 84, 83, 78), (276, 286, 77, 73), (286, 291, 81, 77), (291, 87, 86, 81), (91, 84, 86, 93), (286, 386, 175, 291), (78, 83, 85, 80), (84, 91, 90, 83), (87, 94, 93, 86), (88, 95, 94, 87), (98, 91, 93, 100), (85, 92, 89, 82), (83, 90, 92, 85), (91, 98, 97, 90), (82, 89, 95, 88), (94, 101, 100, 93), (95, 102, 101, 94), (105, 98, 100, 107), (92, 99, 96, 89), (90, 97, 99, 92), (98, 105, 104, 97), (89, 96, 102, 95), (101, 108, 107, 100), (102, 109, 108, 101), (112, 105, 107, 114), (99, 106, 103, 96), (97, 104, 106, 99), (105, 112, 111, 104), (96, 103, 109, 102), (108, 115, 114, 107), (109, 116, 115, 108), (138, 112, 114, 139), (106, 113, 110, 103), (104, 111, 113, 106), (112, 138, 137, 111), (103, 110, 116, 109), (52, 118, 117, 51), (53, 119, 118, 52), (51, 117, 120, 54), (55, 121, 119, 53), (54, 120, 121, 55), (118, 123, 122, 117), (119, 124, 123, 118), (117, 122, 125, 120), (121, 126, 124, 119), (120, 125, 126, 121), (123, 128, 127, 122), (124, 129, 128, 123), (122, 127, 130, 125), (126, 131, 129, 124), (125, 130, 131, 126), (128, 133, 132, 127), (129, 134, 133, 128), (127, 132, 135, 130), (131, 136, 134, 129), (130, 135, 136, 131), (136, 135, 132, 133, 134), (115, 140, 139, 114), (116, 141, 140, 115), (143, 138, 139, 144), (138, 143, 142, 137), (67, 24, 21), (140, 145, 144, 139), (141, 146, 145, 140), (149, 143, 144, 150), (143, 149, 147, 148, 142), (69, 21, 64), (145, 151, 150, 144), (146, 152, 151, 145), (67, 66, 20), (24, 67, 20), (66, 22, 20), (113, 154, 153, 110), (164, 170, 174, 160, 161, 167), (167, 158, 163, 164), (154, 156, 155, 153), (170, 164, 148, 152), (173, 174, 170, 169), (156, 159, 157, 155), (172, 173, 169, 168), (171, 168, 141, 116), (159, 161, 160, 157), (171, 172, 168), (148, 164, 163, 142), (142, 163, 162, 137), (146, 169, 170, 152), (141, 168, 169, 146), (111, 165, 154, 113), (110, 153, 171, 116), (165, 166, 156, 154), (153, 155, 172, 171), (166, 158, 159, 156), (155, 157, 173, 172), (158, 167, 161, 159), (157, 160, 174, 173), (166, 165, 162), (166, 162, 163, 158), (162, 165, 111, 137), (152, 148, 151), (151, 148, 147, 150), (147, 149, 150), (76, 80, 387, 281), (80, 85, 82, 387), (82, 88, 175, 387), (175, 88, 87, 291), (274, 223, 272), (194, 193, 176, 196), (195, 194, 196, 197), (177, 186, 191, 187), (177, 188, 192, 186), (178, 181, 189, 183), (178, 183, 191, 186), (178, 186, 192, 185), (178, 185, 190, 181), (179, 184, 190, 185), (179, 185, 192, 188), (180, 187, 191, 183), (180, 183, 189, 182), (195, 182, 189, 181, 194), (194, 181, 190, 184, 193), (197, 196, 199, 200), (196, 176, 198, 199), (200, 199, 202, 203), (199, 198, 201, 202), (203, 202, 205, 206), (202, 201, 204, 205), (205, 208, 268), (205, 204, 207, 259), (268, 208, 211, 266), (259, 207, 210, 262), (262, 210, 213, 260), (266, 211, 215, 265), (265, 215, 219, 264), (229, 230, 233, 232), (264, 219, 223, 267), (226, 229, 214), (260, 213, 217, 261), (261, 217, 221, 263), (219, 215, 230), (230, 229, 222, 227), (229, 226, 225, 222), (219, 230, 227, 223), (230, 215, 231, 233), (214, 229, 232, 218), (215, 211, 228, 231), (211, 214, 218, 228), (228, 218, 234, 235), (231, 228, 235, 236), (218, 232, 237, 234), (233, 231, 236, 238), (232, 233, 238, 237), (235, 234, 239, 240), (236, 235, 240, 241), (234, 237, 242, 239), (238, 236, 241, 243), (237, 238, 243, 242), (240, 239, 244, 245), (241, 240, 245, 246), (239, 242, 247, 244), (243, 241, 246, 248), (242, 243, 248, 247), (245, 244, 249, 250), (246, 245, 250, 251), (244, 247, 252, 249), (248, 246, 251, 253), (247, 248, 253, 252), (250, 249, 254, 255), (251, 250, 255, 256), (249, 252, 257, 254), (253, 251, 256, 258), (252, 253, 258, 257), (208, 259, 262, 211), (214, 260, 261, 226), (211, 262, 260, 214), (226, 261, 263, 225), (208, 205, 259), (206, 205, 268, 209), (220, 264, 267, 224), (212, 266, 265, 216), (209, 268, 266, 212), (216, 265, 264, 220), (278, 280, 274, 272), (263, 221, 269, 273), (225, 263, 273, 271), (272, 271, 277, 278), (224, 267, 274, 270), (283, 285, 280, 278), (273, 269, 275, 279), (271, 273, 279, 277), (278, 277, 282, 283), (270, 274, 280, 276), (288, 290, 285, 283), (279, 275, 281, 284), (277, 279, 284, 282), (283, 282, 287, 288), (294, 296, 290, 288), (385, 387, 281, 386), (282, 284, 289, 287), (288, 287, 293, 294), (276, 280, 285, 286), (286, 285, 290, 291), (291, 290, 296, 297), (301, 303, 296, 294), (286, 291, 385, 386), (287, 289, 295, 293), (294, 293, 300, 301), (297, 296, 303, 304), (298, 297, 304, 305), (308, 310, 303, 301), (295, 292, 299, 302), (293, 295, 302, 300), (301, 300, 307, 308), (292, 298, 305, 299), (304, 303, 310, 311), (305, 304, 311, 312), (315, 317, 310, 308), (302, 299, 306, 309), (300, 302, 309, 307), (308, 307, 314, 315), (299, 305, 312, 306), (311, 310, 317, 318), (312, 311, 318, 319), (322, 324, 317, 315), (309, 306, 313, 316), (307, 309, 316, 314), (315, 314, 321, 322), (306, 312, 319, 313), (318, 317, 324, 325), (319, 318, 325, 326), (348, 349, 324, 322), (316, 313, 320, 323), (314, 316, 323, 321), (322, 321, 347, 348), (313, 319, 326, 320), (255, 254, 327, 328), (256, 255, 328, 329), (254, 257, 330, 327), (258, 256, 329, 331), (257, 258, 331, 330), (328, 327, 332, 333), (329, 328, 333, 334), (327, 330, 335, 332), (331, 329, 334, 336), (330, 331, 336, 335), (333, 332, 337, 338), (334, 333, 338, 339), (332, 335, 340, 337), (336, 334, 339, 341), (335, 336, 341, 340), (338, 337, 342, 343), (339, 338, 343, 344), (337, 340, 345, 342), (341, 339, 344, 346), (340, 341, 346, 345), (346, 344, 343, 342, 345), (325, 324, 349, 350), (326, 325, 350, 351), (353, 354, 349, 348), (348, 347, 352, 353), (272, 223, 227), (350, 349, 354, 355), (351, 350, 355, 356), (359, 360, 354, 353), (353, 352, 358, 357, 359), (274, 267, 223), (355, 354, 360, 361), (356, 355, 361, 362), (272, 222, 271), (227, 222, 272), (271, 222, 225), (323, 320, 363, 364), (374, 377, 371, 370, 384, 380), (377, 374, 373, 368), (364, 363, 365, 366), (380, 362, 358, 374), (383, 379, 380, 384), (366, 365, 367, 369), (382, 378, 379, 383), (381, 326, 351, 378), (369, 367, 370, 371), (381, 378, 382), (358, 352, 373, 374), (352, 347, 372, 373), (356, 362, 380, 379), (351, 356, 379, 378), (321, 323, 364, 375), (320, 326, 381, 363), (375, 364, 366, 376), (363, 381, 382, 365), (376, 366, 369, 368), (365, 382, 383, 367), (368, 369, 371, 377), (367, 383, 384, 370), (376, 372, 375), (376, 368, 373, 372), (372, 347, 321, 375), (362, 361, 358), (361, 360, 357, 358), (357, 360, 359), (284, 281, 387, 289), (289, 387, 292, 295), (292, 387, 385, 298), (385, 291, 297, 298)])
me_cube.polygons.foreach_set('use_smooth', [True] * 396)
me_cube.polygons.foreach_set('material_index', [1, 1, 1, 1, 1, 1, 1, 1, 1, 1, 1, 1, 1, 1, 1, 1, 1, 1, 1, 1, 1, 1, 1, 1, 1, 1, 1, 1, 1, 1, 1, 1, 1, 1, 1, 1, 1, 1, 1, 1, 1, 1, 1, 1, 1, 1, 1, 1, 1, 1, 1, 1, 1, 1, 1, 1, 1, 1, 1, 1, 1, 1, 1, 1, 1, 1, 1, 1, 1, 1, 1, 1, 1, 1, 1, 1, 1, 1, 1, 1, 1, 1, 1, 1, 1, 1, 1, 1, 1, 1, 1, 1, 1, 1, 1, 1, 1, 1, 1, 1, 1, 1, 1, 1, 1, 1, 1, 1, 1, 1, 1, 1, 1, 1, 1, 1, 1, 1, 1, 1, 1, 1, 1, 1, 1, 1, 1, 1, 1, 1, 1, 1, 1, 1, 1, 1, 1, 1, 1, 1, 1, 1, 1, 1, 1, 1, 1, 1, 1, 1, 1, 1, 1, 1, 1, 1, 1, 1, 1, 1, 1, 1, 1, 1, 1, 1, 1, 1, 1, 1, 1, 1, 1, 1, 1, 1, 1, 1, 1, 1, 1, 1, 1, 1, 1, 1, 1, 1, 1, 1, 1, 1, 1, 1, 1, 1, 1, 1, 1, 1, 1, 1, 1, 1, 1, 1, 1, 1, 1, 1, 1, 1, 1, 1, 1, 1, 1, 1, 1, 1, 1, 1, 1, 1, 1, 1, 1, 1, 1, 1, 1, 1, 1, 1, 1, 1, 1, 1, 1, 1, 1, 1, 1, 1, 1, 1, 1, 1, 1, 1, 1, 1, 1, 1, 1, 1, 1, 1, 1, 1, 1, 1, 1, 1, 1, 1, 1, 1, 1, 1, 1, 1, 1, 1, 1, 1, 1, 1, 1, 1, 1, 1, 1, 1, 1, 1, 1, 1, 1, 1, 1, 1, 1, 1, 1, 1, 1, 1, 1, 1, 1, 1, 1, 1, 1, 1, 1, 1, 1, 1, 1, 1, 1, 1, 1, 1, 1, 1, 1, 1, 1, 1, 1, 1, 1, 1, 1, 1, 1, 1, 1, 1, 1, 1, 1, 1, 1, 1, 1, 1, 1, 1, 1, 1, 1, 1, 1, 1, 1, 1, 1, 1, 1, 1, 1, 1, 1, 1, 1, 1, 1, 1, 1, 1, 1, 1, 1, 1, 1, 1, 1, 1, 1, 1, 1, 1, 1, 1, 1, 1, 1, 1, 1, 1, 1, 1, 1, 1, 1, 1, 1, 1, 1, 1, 1, 1])
_uv = me_cube.uv_layers.new(name='Mapa UV')
_uv.uv.foreach_set('vector', [0.6007, 0.7906, 0.6534, 0.7245, 0.6651, 0.7499, 0.5092, 0.8578, 0.5092, 0.8922, 0.4379, 0.8916, 0.4379, 0.8571, 0.5851, 0.855, 0.5851, 0.8895, 0.5092, 0.8922, 0.5092, 0.8578, 0.3831, 0.5545, 0.5111, 0.4297, 0.3987, 0.3653, 0.2773, 0.4105, 0.1712, 0.5545, 0.2773, 0.4105, 0.1559, 0.365, 0.04319, 0.4294, 0.2775, 0.2565, 0.4027, 0.2566, 0.3985, 0.1484, 0.2777, 0.1025, 0.2775, 0.2565, 0.2773, 0.4105, 0.3987, 0.3653, 0.4027, 0.2566, 0.2775, 0.2565, 0.1521, 0.2562, 0.1559, 0.365, 0.2773, 0.4105, 0.2775, 0.2565, 0.2777, 0.1025, 0.1568, 0.1477, 0.1521, 0.2562, 0.000271, 0.2554, 0.1521, 0.2562, 0.1568, 0.1477, 0.04499, 0.08177, 0.000271, 0.2554, 0.04319, 0.4294, 0.1559, 0.365, 0.1521, 0.2562, 0.5541, 0.2561, 0.4027, 0.2566, 0.3987, 0.3653, 0.5111, 0.4297, 0.5541, 0.2561, 0.5096, 0.08307, 0.3985, 0.1484, 0.4027, 0.2566, 0.4325, 0.004643, 0.3474, 0.006504, 0.2777, 0.1025, 0.3985, 0.1484, 0.5096, 0.08307, 0.2092, 0.003823, 0.1291, 0.000271, 0.04499, 0.08177, 0.1568, 0.1477, 0.2777, 0.1025, 0.5851, 0.8895, 0.5851, 0.9075, 0.5092, 0.9102, 0.5092, 0.8922, 0.5092, 0.8922, 0.5092, 0.9102, 0.4379, 0.9096, 0.4379, 0.8916, 0.5851, 0.9075, 0.5851, 0.9374, 0.5092, 0.9401, 0.5092, 0.9102, 0.5092, 0.9102, 0.5092, 0.9401, 0.4355, 0.9382, 0.4379, 0.9096, 0.7534, 0.264, 0.7587, 0.3, 0.6647, 0.2395, 0.6814, 0.229, 0.8298, 0.1485, 0.8124, 0.1575, 0.7981, 0.04743, 0.8298, 0.07125, 0.6647, 0.2395, 0.6707, 0.267, 0.6104, 0.2493, 0.8124, 0.1575, 0.7813, 0.1307, 0.7638, 0.03228, 0.7981, 0.04743, 0.6707, 0.267, 0.6713, 0.3024, 0.5738, 0.2526, 0.6104, 0.2493, 0.7813, 0.1307, 0.7474, 0.1123, 0.7274, 0.02219, 0.7638, 0.03228, 0.7474, 0.1123, 0.7065, 0.09366, 0.692, 0.01278, 0.7274, 0.02219, 0.6713, 0.3024, 0.6673, 0.348, 0.578, 0.3057, 0.5738, 0.2526, 0.6673, 0.348, 0.6503, 0.412, 0.5768, 0.3729, 0.578, 0.3057, 0.5928, 0.4895, 0.5894, 0.5131, 0.556, 0.5111, 0.5569, 0.4931, 0.6503, 0.412, 0.6327, 0.4675, 0.5736, 0.4516, 0.5768, 0.3729, 0.6443, 0.1641, 0.7063, 0.1966, 0.6647, 0.2006, 0.7065, 0.09366, 0.6476, 0.07498, 0.642, 0.004641, 0.692, 0.01278, 0.6476, 0.07498, 0.5885, 0.06731, 0.6016, 0.000271, 0.642, 0.004641, 0.5768, 0.3729, 0.5547, 0.3437, 0.578, 0.3057, 0.6458, 0.2284, 0.5547, 0.1619, 0.5626, 0.1485, 0.6647, 0.2006, 0.6647, 0.2006, 0.5626, 0.1485, 0.5719, 0.1327, 0.6443, 0.1641, 0.5768, 0.3729, 0.5736, 0.4516, 0.5547, 0.4533, 0.5547, 0.3437, 0.7846, 0.4948, 0.7846, 0.5129, 0.7402, 0.5129, 0.7402, 0.4898, 0.6339, 0.4898, 0.6339, 0.5129, 0.5894, 0.5131, 0.5928, 0.4895, 0.7402, 0.4898, 0.7402, 0.5129, 0.6862, 0.5129, 0.6862, 0.4898, 0.6862, 0.4898, 0.6862, 0.5129, 0.6339, 0.5129, 0.6339, 0.4898, 0.6862, 0.5129, 0.6862, 0.5361, 0.6339, 0.5361, 0.6339, 0.5129, 0.7402, 0.5129, 0.7402, 0.5361, 0.6862, 0.5361, 0.6862, 0.5129, 0.6339, 0.5129, 0.6339, 0.5361, 0.5886, 0.5362, 0.5894, 0.5131, 0.7846, 0.5129, 0.7846, 0.5361, 0.7402, 0.5361, 0.7402, 0.5129, 0.5894, 0.5131, 0.5886, 0.5362, 0.5547, 0.5343, 0.556, 0.5111, 0.8944, 0.6889, 0.8165, 0.6883, 0.8154, 0.6383, 0.8933, 0.6353, 0.8924, 0.7443, 0.814, 0.7397, 0.8165, 0.6883, 0.8944, 0.6889, 0.8933, 0.6353, 0.8154, 0.6383, 0.8125, 0.5955, 0.8902, 0.5894, 0.8886, 0.7896, 0.8108, 0.7821, 0.814, 0.7397, 0.8924, 0.7443, 0.8902, 0.5894, 0.8125, 0.5955, 0.8099, 0.5635, 0.887, 0.555, 0.8165, 0.6883, 0.7998, 0.6881, 0.7985, 0.6392, 0.8154, 0.6383, 0.814, 0.7397, 0.7968, 0.7387, 0.7998, 0.6881, 0.8165, 0.6883, 0.8154, 0.6383, 0.7985, 0.6392, 0.7955, 0.5968, 0.8125, 0.5955, 0.8108, 0.7821, 0.7937, 0.7808, 0.7968, 0.7387, 0.814, 0.7397, 0.8125, 0.5955, 0.7955, 0.5968, 0.7931, 0.5648, 0.8099, 0.5635, 0.7998, 0.6881, 0.7795, 0.6877, 0.7791, 0.6403, 0.7985, 0.6392, 0.7968, 0.7387, 0.7774, 0.7372, 0.7795, 0.6877, 0.7998, 0.6881, 0.7985, 0.6392, 0.7791, 0.6403, 0.7762, 0.5984, 0.7955, 0.5968, 0.7937, 0.7808, 0.7734, 0.7805, 0.7774, 0.7372, 0.7968, 0.7387, 0.7955, 0.5968, 0.7762, 0.5984, 0.7723, 0.5655, 0.7931, 0.5648, 0.7795, 0.6877, 0.6881, 0.6852, 0.6881, 0.6456, 0.7791, 0.6403, 0.7774, 0.7372, 0.6856, 0.726, 0.6881, 0.6852, 0.7795, 0.6877, 0.7791, 0.6403, 0.6881, 0.6456, 0.6845, 0.6125, 0.7762, 0.5984, 0.7734, 0.7805, 0.6797, 0.7578, 0.6856, 0.726, 0.7774, 0.7372, 0.7762, 0.5984, 0.6845, 0.6125, 0.6797, 0.588, 0.7723, 0.5655, 0.7742, 0.1974, 0.7504, 0.2257, 0.7474, 0.1123, 0.7813, 0.1307, 0.7063, 0.1966, 0.6443, 0.1641, 0.6476, 0.07498, 0.7065, 0.09366, 0.7504, 0.2257, 0.7063, 0.1966, 0.7065, 0.09366, 0.7474, 0.1123, 0.6443, 0.1641, 0.5719, 0.1327, 0.5885, 0.06731, 0.6476, 0.07498, 0.7742, 0.1974, 0.7813, 0.1307, 0.8124, 0.1575, 0.7587, 0.3, 0.7536, 0.3314, 0.6707, 0.267, 0.6647, 0.2395, 0.7129, 0.4478, 0.6953, 0.489, 0.6327, 0.4675, 0.6503, 0.412, 0.7418, 0.3673, 0.7279, 0.408, 0.6673, 0.348, 0.6713, 0.3024, 0.7536, 0.3314, 0.7418, 0.3673, 0.6713, 0.3024, 0.6707, 0.267, 0.7279, 0.408, 0.7129, 0.4478, 0.6503, 0.412, 0.6673, 0.348, 0.6388, 0.7064, 0.6534, 0.7245, 0.6007, 0.7906, 0.5813, 0.7842, 0.05158, 0.7717, 0.08453, 0.7652, 0.1178, 0.8444, 0.08343, 0.8545, 0.02292, 0.6896, 0.05083, 0.6676, 0.08453, 0.7652, 0.05158, 0.7717, 0.02391, 0.6203, 0.04918, 0.6011, 0.07275, 0.6496, 0.05083, 0.6676, 0.6014, 0.8545, 0.5695, 0.8419, 0.6007, 0.7906, 0.631, 0.7985, 0.5644, 0.6549, 0.6388, 0.7064, 0.5813, 0.7842, 0.5124, 0.7357, 0.08453, 0.7652, 0.1101, 0.7595, 0.143, 0.8342, 0.1178, 0.8444, 0.05083, 0.6676, 0.07275, 0.6496, 0.1101, 0.7595, 0.08453, 0.7652, 0.04918, 0.6011, 0.1613, 0.5613, 0.1734, 0.6149, 0.07275, 0.6496, 0.5695, 0.8419, 0.5506, 0.8321, 0.5813, 0.7842, 0.6007, 0.7906, 0.5198, 0.6326, 0.5644, 0.6549, 0.5124, 0.7357, 0.4739, 0.6807, 0.1101, 0.7595, 0.2089, 0.7147, 0.2535, 0.7757, 0.143, 0.8342, 0.07275, 0.6496, 0.1734, 0.6149, 0.2089, 0.7147, 0.1101, 0.7595, 0.1613, 0.5613, 0.2278, 0.555, 0.2195, 0.6046, 0.1734, 0.6149, 0.5025, 0.6198, 0.5198, 0.6326, 0.4739, 0.6807, 0.4688, 0.6421, 0.3712, 0.7022, 0.3788, 0.7702, 0.2535, 0.7757, 0.2841, 0.7076, 0.1734, 0.6149, 0.2195, 0.6046, 0.2586, 0.6588, 0.2089, 0.7147, 0.2278, 0.555, 0.2518, 0.5647, 0.2483, 0.5923, 0.2195, 0.6046, 0.5506, 0.8321, 0.4773, 0.7805, 0.5124, 0.7357, 0.5813, 0.7842, 0.4773, 0.7805, 0.4496, 0.7061, 0.4739, 0.6807, 0.5124, 0.7357, 0.4496, 0.7061, 0.4279, 0.6559, 0.4688, 0.6421, 0.4739, 0.6807, 0.8095, 0.8753, 0.81, 0.9394, 0.7728, 0.94, 0.7714, 0.8759, 0.4773, 0.7805, 0.3788, 0.7702, 0.3712, 0.7022, 0.4496, 0.7061, 0.2195, 0.6046, 0.2483, 0.5923, 0.2697, 0.6263, 0.2586, 0.6588, 0.81, 0.9394, 0.8095, 0.8753, 0.8313, 0.8756, 0.8314, 0.9395, 0.7367, 0.9414, 0.7331, 0.8769, 0.7714, 0.8759, 0.7728, 0.94, 0.6857, 0.944, 0.6824, 0.8786, 0.7331, 0.8769, 0.7367, 0.9414, 0.8096, 0.8636, 0.8095, 0.8753, 0.7714, 0.8759, 0.7693, 0.8637, 0.8636, 0.9401, 0.864, 0.8763, 0.9031, 0.8775, 0.9021, 0.9412, 0.8314, 0.9395, 0.8313, 0.8756, 0.864, 0.8763, 0.8636, 0.9401, 0.8095, 0.8753, 0.8096, 0.8636, 0.8321, 0.8635, 0.8313, 0.8756, 0.9021, 0.9412, 0.9031, 0.8775, 0.956, 0.8804, 0.9529, 0.9433, 0.7331, 0.8769, 0.7322, 0.8636, 0.7693, 0.8637, 0.7714, 0.8759, 0.6824, 0.8786, 0.6797, 0.866, 0.7322, 0.8636, 0.7331, 0.8769, 0.8095, 0.8491, 0.8096, 0.8636, 0.7693, 0.8637, 0.771, 0.8488, 0.864, 0.8763, 0.8663, 0.8639, 0.9043, 0.8642, 0.9031, 0.8775, 0.8313, 0.8756, 0.8321, 0.8635, 0.8663, 0.8639, 0.864, 0.8763, 0.8096, 0.8636, 0.8095, 0.8491, 0.8315, 0.8488, 0.8321, 0.8635, 0.9031, 0.8775, 0.9043, 0.8642, 0.9586, 0.868, 0.956, 0.8804, 0.7322, 0.8636, 0.7324, 0.8481, 0.771, 0.8488, 0.7693, 0.8637, 0.6797, 0.866, 0.6811, 0.8503, 0.7324, 0.8481, 0.7322, 0.8636, 0.8093, 0.7905, 0.8095, 0.8491, 0.771, 0.8488, 0.7702, 0.7902, 0.8663, 0.8639, 0.8646, 0.8487, 0.9043, 0.8488, 0.9043, 0.8642, 0.8321, 0.8635, 0.8315, 0.8488, 0.8646, 0.8487, 0.8663, 0.8639, 0.8095, 0.8491, 0.8093, 0.7905, 0.8314, 0.7904, 0.8315, 0.8488, 0.9043, 0.8642, 0.9043, 0.8488, 0.958, 0.8524, 0.9586, 0.868, 0.7324, 0.8481, 0.7312, 0.7901, 0.7702, 0.7902, 0.771, 0.8488, 0.6811, 0.8503, 0.6797, 0.7911, 0.7312, 0.7901, 0.7324, 0.8481, 0.2933, 0.8801, 0.2859, 0.8695, 0.3376, 0.855, 0.3413, 0.8666, 0.8646, 0.8487, 0.8649, 0.7902, 0.9042, 0.7903, 0.9043, 0.8488, 0.8315, 0.8488, 0.8314, 0.7904, 0.8649, 0.7902, 0.8646, 0.8487, 0.2859, 0.8695, 0.2933, 0.8801, 0.2634, 0.8976, 0.2557, 0.886, 0.9043, 0.8488, 0.9042, 0.7903, 0.9598, 0.7919, 0.958, 0.8524, 0.1388, 0.8605, 0.1363, 0.8961, 0.09517, 0.9047, 0.07473, 0.855, 0.2032, 0.8636, 0.1819, 0.913, 0.1363, 0.8961, 0.1388, 0.8605, 0.07473, 0.855, 0.09517, 0.9047, 0.06066, 0.9337, 0.03486, 0.8978, 0.2551, 0.8961, 0.2418, 0.9601, 0.1819, 0.913, 0.2032, 0.8636, 0.03486, 0.8978, 0.06066, 0.9337, 0.02235, 0.9722, 0.000271, 0.917, 0.1363, 0.8961, 0.1349, 0.9086, 0.1013, 0.9153, 0.09517, 0.9047, 0.1819, 0.913, 0.1733, 0.9247, 0.1349, 0.9086, 0.1363, 0.8961, 0.09517, 0.9047, 0.1013, 0.9153, 0.07174, 0.9447, 0.06066, 0.9337, 0.2418, 0.9601, 0.225, 0.9868, 0.1733, 0.9247, 0.1819, 0.913, 0.06066, 0.9337, 0.07174, 0.9447, 0.04295, 0.9921, 0.02235, 0.9722, 0.1349, 0.9086, 0.1332, 0.9222, 0.1079, 0.9283, 0.1013, 0.9153, 0.1733, 0.9247, 0.1614, 0.9393, 0.1332, 0.9222, 0.1349, 0.9086, 0.1013, 0.9153, 0.1079, 0.9283, 0.09158, 0.9553, 0.07174, 0.9447, 0.225, 0.9868, 0.1733, 0.9997, 0.1614, 0.9393, 0.1733, 0.9247, 0.07174, 0.9447, 0.09158, 0.9553, 0.08785, 0.9997, 0.04295, 0.9921, 0.1332, 0.9222, 0.1305, 0.9374, 0.1177, 0.9413, 0.1079, 0.9283, 0.1614, 0.9393, 0.1419, 0.9501, 0.1305, 0.9374, 0.1332, 0.9222, 0.1079, 0.9283, 0.1177, 0.9413, 0.1147, 0.9555, 0.09158, 0.9553, 0.1733, 0.9997, 0.1276, 0.9682, 0.1419, 0.9501, 0.1614, 0.9393, 0.09158, 0.9553, 0.1147, 0.9555, 0.1276, 0.9682, 0.08785, 0.9997, 0.1276, 0.9682, 0.1147, 0.9555, 0.1177, 0.9413, 0.1305, 0.9374, 0.1419, 0.9501, 0.3833, 0.864, 0.3797, 0.8748, 0.3413, 0.8666, 0.3376, 0.855, 0.4349, 0.8879, 0.4298, 0.8977, 0.3797, 0.8748, 0.3833, 0.864, 0.3117, 0.9113, 0.2933, 0.8801, 0.3413, 0.8666, 0.3429, 0.8948, 0.2933, 0.8801, 0.3117, 0.9113, 0.2947, 0.9347, 0.2634, 0.8976, 0.6534, 0.7245, 0.6791, 0.7372, 0.6651, 0.7499, 0.3797, 0.8748, 0.3706, 0.8962, 0.3429, 0.8948, 0.3413, 0.8666, 0.4298, 0.8977, 0.4075, 0.9319, 0.3706, 0.8962, 0.3797, 0.8748, 0.3173, 0.9189, 0.3117, 0.9113, 0.3429, 0.8948, 0.3425, 0.9032, 0.3117, 0.9113, 0.3173, 0.9189, 0.3125, 0.9282, 0.307, 0.94, 0.2947, 0.9347, 0.6007, 0.7906, 0.6651, 0.7499, 0.631, 0.7985, 0.3706, 0.8962, 0.3665, 0.9044, 0.3425, 0.9032, 0.3429, 0.8948, 0.4075, 0.9319, 0.396, 0.94, 0.3665, 0.9044, 0.3706, 0.8962, 0.02391, 0.6203, 0.05083, 0.6676, 0.01101, 0.6692, 0.000271, 0.6503, 0.02391, 0.6203, 0.01101, 0.6692, 0.05083, 0.6676, 0.02292, 0.6896, 0.01101, 0.6692, 0.843, 0.2928, 0.7607, 0.292, 0.7602, 0.2591, 0.8311, 0.2557, 0.8447, 0.000271, 0.9161, 0.000271, 0.9097, 0.01256, 0.8977, 0.01166, 0.8694, 0.01114, 0.8537, 0.01067, 0.8537, 0.01067, 0.8534, 0.01977, 0.8348, 0.01009, 0.8447, 0.000271, 0.8604, 0.0693, 0.8666, 0.04246, 0.8986, 0.04353, 0.9028, 0.07099, 0.7597, 0.4345, 0.7605, 0.3631, 0.8694, 0.3643, 0.882, 0.4359, 0.9093, 0.02138, 0.9097, 0.01256, 0.9161, 0.000271, 0.9306, 0.01181, 0.8666, 0.04246, 0.8689, 0.02083, 0.8974, 0.02162, 0.8986, 0.04353, 0.9116, 0.04085, 0.9093, 0.02138, 0.9306, 0.01181, 0.9319, 0.05351, 0.76, 0.2448, 0.7596, 0.2327, 0.8829, 0.229, 0.8814, 0.2386, 0.8689, 0.02083, 0.8694, 0.01114, 0.8977, 0.01166, 0.8974, 0.02162, 0.921, 0.06681, 0.9116, 0.04085, 0.9319, 0.05351, 0.8694, 0.3643, 0.7605, 0.3631, 0.7606, 0.3534, 0.8687, 0.3546, 0.8687, 0.3546, 0.7606, 0.3534, 0.7609, 0.3223, 0.869, 0.3235, 0.8829, 0.4474, 0.7596, 0.4461, 0.7597, 0.4345, 0.882, 0.4359, 0.8826, 0.4786, 0.7593, 0.4772, 0.7596, 0.4461, 0.8829, 0.4474, 0.8683, 0.3145, 0.761, 0.3115, 0.7607, 0.292, 0.843, 0.2928, 0.8311, 0.2557, 0.7602, 0.2591, 0.76, 0.2448, 0.8814, 0.2386, 0.8365, 0.06, 0.8491, 0.03825, 0.8666, 0.04246, 0.8604, 0.0693, 0.9028, 0.07099, 0.8986, 0.04353, 0.9116, 0.04085, 0.921, 0.06681, 0.8491, 0.03825, 0.8534, 0.01977, 0.8689, 0.02083, 0.8666, 0.04246, 0.8986, 0.04353, 0.8974, 0.02162, 0.9093, 0.02138, 0.9116, 0.04085, 0.8534, 0.01977, 0.8537, 0.01067, 0.8694, 0.01114, 0.8689, 0.02083, 0.8974, 0.02162, 0.8977, 0.01166, 0.9097, 0.01256, 0.9093, 0.02138, 0.8491, 0.03825, 0.8365, 0.06, 0.8303, 0.04766, 0.8491, 0.03825, 0.8303, 0.04766, 0.8348, 0.01009, 0.8534, 0.01977, 0.7609, 0.3223, 0.761, 0.3115, 0.8683, 0.3145, 0.869, 0.3235, 0.396, 0.94, 0.307, 0.94, 0.3665, 0.9044, 0.3665, 0.9044, 0.307, 0.94, 0.3125, 0.9282, 0.3425, 0.9032, 0.3125, 0.9282, 0.3173, 0.9189, 0.3425, 0.9032, 0.2089, 0.7147, 0.2586, 0.6588, 0.2841, 0.7076, 0.2535, 0.7757, 0.2586, 0.6588, 0.2697, 0.6263, 0.3061, 0.6566, 0.2841, 0.7076, 0.3061, 0.6566, 0.3709, 0.6828, 0.3712, 0.7022, 0.2841, 0.7076, 0.3712, 0.7022, 0.3709, 0.6828, 0.4279, 0.6559, 0.4496, 0.7061, 0.6007, 0.7906, 0.6651, 0.7499, 0.6534, 0.7245, 0.5092, 0.8578, 0.4379, 0.8571, 0.4379, 0.8916, 0.5092, 0.8922, 0.5851, 0.855, 0.5092, 0.8578, 0.5092, 0.8922, 0.5851, 0.8895, 0.3831, 0.5545, 0.2773, 0.4105, 0.3987, 0.3653, 0.5111, 0.4297, 0.1712, 0.5545, 0.04319, 0.4294, 0.1559, 0.365, 0.2773, 0.4105, 0.2775, 0.2565, 0.2777, 0.1025, 0.3985, 0.1484, 0.4027, 0.2566, 0.2775, 0.2565, 0.4027, 0.2566, 0.3987, 0.3653, 0.2773, 0.4105, 0.2775, 0.2565, 0.2773, 0.4105, 0.1559, 0.365, 0.1521, 0.2562, 0.2775, 0.2565, 0.1521, 0.2562, 0.1568, 0.1477, 0.2777, 0.1025, 0.000271, 0.2554, 0.04499, 0.08177, 0.1568, 0.1477, 0.1521, 0.2562, 0.000271, 0.2554, 0.1521, 0.2562, 0.1559, 0.365, 0.04319, 0.4294, 0.5541, 0.2561, 0.5111, 0.4297, 0.3987, 0.3653, 0.4027, 0.2566, 0.5541, 0.2561, 0.4027, 0.2566, 0.3985, 0.1484, 0.5096, 0.08307, 0.4325, 0.004643, 0.5096, 0.08307, 0.3985, 0.1484, 0.2777, 0.1025, 0.3474, 0.006504, 0.2092, 0.003823, 0.2777, 0.1025, 0.1568, 0.1477, 0.04499, 0.08177, 0.1291, 0.000271, 0.5851, 0.8895, 0.5092, 0.8922, 0.5092, 0.9102, 0.5851, 0.9075, 0.5092, 0.8922, 0.4379, 0.8916, 0.4379, 0.9096, 0.5092, 0.9102, 0.5851, 0.9075, 0.5092, 0.9102, 0.5092, 0.9401, 0.5851, 0.9374, 0.5092, 0.9102, 0.4379, 0.9096, 0.4355, 0.9382, 0.5092, 0.9401, 0.7534, 0.264, 0.6814, 0.229, 0.6647, 0.2395, 0.7587, 0.3, 0.8298, 0.1485, 0.8298, 0.07125, 0.7981, 0.04743, 0.8124, 0.1575, 0.6647, 0.2395, 0.6104, 0.2493, 0.6707, 0.267, 0.8124, 0.1575, 0.7981, 0.04743, 0.7638, 0.03228, 0.7813, 0.1307, 0.6707, 0.267, 0.6104, 0.2493, 0.5738, 0.2526, 0.6713, 0.3024, 0.7813, 0.1307, 0.7638, 0.03228, 0.7274, 0.02219, 0.7474, 0.1123, 0.7474, 0.1123, 0.7274, 0.02219, 0.692, 0.01278, 0.7065, 0.09366, 0.6713, 0.3024, 0.5738, 0.2526, 0.578, 0.3057, 0.6673, 0.348, 0.6673, 0.348, 0.578, 0.3057, 0.5768, 0.3729, 0.6503, 0.412, 0.5928, 0.4895, 0.5569, 0.4931, 0.556, 0.5111, 0.5894, 0.5131, 0.6503, 0.412, 0.5768, 0.3729, 0.5736, 0.4516, 0.6327, 0.4675, 0.6443, 0.1641, 0.6647, 0.2006, 0.7063, 0.1966, 0.7065, 0.09366, 0.692, 0.01278, 0.642, 0.004641, 0.6476, 0.07498, 0.6476, 0.07498, 0.642, 0.004641, 0.6016, 0.000271, 0.5885, 0.06731, 0.5768, 0.3729, 0.578, 0.3057, 0.5547, 0.3437, 0.6458, 0.2284, 0.6647, 0.2006, 0.5626, 0.1485, 0.5547, 0.1619, 0.6647, 0.2006, 0.6443, 0.1641, 0.5719, 0.1327, 0.5626, 0.1485, 0.5768, 0.3729, 0.5547, 0.3437, 0.5547, 0.4533, 0.5736, 0.4516, 0.7846, 0.4948, 0.7402, 0.4898, 0.7402, 0.5129, 0.7846, 0.5129, 0.6339, 0.4898, 0.5928, 0.4895, 0.5894, 0.5131, 0.6339, 0.5129, 0.7402, 0.4898, 0.6862, 0.4898, 0.6862, 0.5129, 0.7402, 0.5129, 0.6862, 0.4898, 0.6339, 0.4898, 0.6339, 0.5129, 0.6862, 0.5129, 0.6862, 0.5129, 0.6339, 0.5129, 0.6339, 0.5361, 0.6862, 0.5361, 0.7402, 0.5129, 0.6862, 0.5129, 0.6862, 0.5361, 0.7402, 0.5361, 0.6339, 0.5129, 0.5894, 0.5131, 0.5886, 0.5362, 0.6339, 0.5361, 0.7846, 0.5129, 0.7402, 0.5129, 0.7402, 0.5361, 0.7846, 0.5361, 0.5894, 0.5131, 0.556, 0.5111, 0.5547, 0.5343, 0.5886, 0.5362, 0.8944, 0.6889, 0.8933, 0.6353, 0.8154, 0.6383, 0.8165, 0.6883, 0.8924, 0.7443, 0.8944, 0.6889, 0.8165, 0.6883, 0.814, 0.7397, 0.8933, 0.6353, 0.8902, 0.5894, 0.8125, 0.5955, 0.8154, 0.6383, 0.8886, 0.7896, 0.8924, 0.7443, 0.814, 0.7397, 0.8108, 0.7821, 0.8902, 0.5894, 0.887, 0.555, 0.8099, 0.5635, 0.8125, 0.5955, 0.8165, 0.6883, 0.8154, 0.6383, 0.7985, 0.6392, 0.7998, 0.6881, 0.814, 0.7397, 0.8165, 0.6883, 0.7998, 0.6881, 0.7968, 0.7387, 0.8154, 0.6383, 0.8125, 0.5955, 0.7955, 0.5968, 0.7985, 0.6392, 0.8108, 0.7821, 0.814, 0.7397, 0.7968, 0.7387, 0.7937, 0.7808, 0.8125, 0.5955, 0.8099, 0.5635, 0.7931, 0.5648, 0.7955, 0.5968, 0.7998, 0.6881, 0.7985, 0.6392, 0.7791, 0.6403, 0.7795, 0.6877, 0.7968, 0.7387, 0.7998, 0.6881, 0.7795, 0.6877, 0.7774, 0.7372, 0.7985, 0.6392, 0.7955, 0.5968, 0.7762, 0.5984, 0.7791, 0.6403, 0.7937, 0.7808, 0.7968, 0.7387, 0.7774, 0.7372, 0.7734, 0.7805, 0.7955, 0.5968, 0.7931, 0.5648, 0.7723, 0.5655, 0.7762, 0.5984, 0.7795, 0.6877, 0.7791, 0.6403, 0.6881, 0.6456, 0.6881, 0.6852, 0.7774, 0.7372, 0.7795, 0.6877, 0.6881, 0.6852, 0.6856, 0.726, 0.7791, 0.6403, 0.7762, 0.5984, 0.6845, 0.6125, 0.6881, 0.6456, 0.7734, 0.7805, 0.7774, 0.7372, 0.6856, 0.726, 0.6797, 0.7578, 0.7762, 0.5984, 0.7723, 0.5655, 0.6797, 0.588, 0.6845, 0.6125, 0.7742, 0.1974, 0.7813, 0.1307, 0.7474, 0.1123, 0.7504, 0.2257, 0.7063, 0.1966, 0.7065, 0.09366, 0.6476, 0.07498, 0.6443, 0.1641, 0.7504, 0.2257, 0.7474, 0.1123, 0.7065, 0.09366, 0.7063, 0.1966, 0.6443, 0.1641, 0.6476, 0.07498, 0.5885, 0.06731, 0.5719, 0.1327, 0.7742, 0.1974, 0.8124, 0.1575, 0.7813, 0.1307, 0.7587, 0.3, 0.6647, 0.2395, 0.6707, 0.267, 0.7536, 0.3314, 0.7129, 0.4478, 0.6503, 0.412, 0.6327, 0.4675, 0.6953, 0.489, 0.7418, 0.3673, 0.6713, 0.3024, 0.6673, 0.348, 0.7279, 0.408, 0.7536, 0.3314, 0.6707, 0.267, 0.6713, 0.3024, 0.7418, 0.3673, 0.7279, 0.408, 0.6673, 0.348, 0.6503, 0.412, 0.7129, 0.4478, 0.6388, 0.7064, 0.5813, 0.7842, 0.6007, 0.7906, 0.6534, 0.7245, 0.05158, 0.7717, 0.08343, 0.8545, 0.1178, 0.8444, 0.08453, 0.7652, 0.02292, 0.6896, 0.05158, 0.7717, 0.08453, 0.7652, 0.05083, 0.6676, 0.02391, 0.6203, 0.05083, 0.6676, 0.07275, 0.6496, 0.04918, 0.6011, 0.6014, 0.8545, 0.631, 0.7985, 0.6007, 0.7906, 0.5695, 0.8419, 0.5644, 0.6549, 0.5124, 0.7357, 0.5813, 0.7842, 0.6388, 0.7064, 0.08453, 0.7652, 0.1178, 0.8444, 0.143, 0.8342, 0.1101, 0.7595, 0.05083, 0.6676, 0.08453, 0.7652, 0.1101, 0.7595, 0.07275, 0.6496, 0.04918, 0.6011, 0.07275, 0.6496, 0.1734, 0.6149, 0.1613, 0.5613, 0.5695, 0.8419, 0.6007, 0.7906, 0.5813, 0.7842, 0.5506, 0.8321, 0.5198, 0.6326, 0.4739, 0.6807, 0.5124, 0.7357, 0.5644, 0.6549, 0.1101, 0.7595, 0.143, 0.8342, 0.2535, 0.7757, 0.2089, 0.7147, 0.07275, 0.6496, 0.1101, 0.7595, 0.2089, 0.7147, 0.1734, 0.6149, 0.1613, 0.5613, 0.1734, 0.6149, 0.2195, 0.6046, 0.2278, 0.555, 0.5025, 0.6198, 0.4688, 0.6421, 0.4739, 0.6807, 0.5198, 0.6326, 0.3712, 0.7022, 0.2841, 0.7076, 0.2535, 0.7757, 0.3788, 0.7702, 0.1734, 0.6149, 0.2089, 0.7147, 0.2586, 0.6588, 0.2195, 0.6046, 0.2278, 0.555, 0.2195, 0.6046, 0.2483, 0.5923, 0.2518, 0.5647, 0.5506, 0.8321, 0.5813, 0.7842, 0.5124, 0.7357, 0.4773, 0.7805, 0.4773, 0.7805, 0.5124, 0.7357, 0.4739, 0.6807, 0.4496, 0.7061, 0.4496, 0.7061, 0.4739, 0.6807, 0.4688, 0.6421, 0.4279, 0.6559, 0.8095, 0.8753, 0.7714, 0.8759, 0.7728, 0.94, 0.81, 0.9394, 0.4773, 0.7805, 0.4496, 0.7061, 0.3712, 0.7022, 0.3788, 0.7702, 0.2195, 0.6046, 0.2586, 0.6588, 0.2697, 0.6263, 0.2483, 0.5923, 0.81, 0.9394, 0.8314, 0.9395, 0.8313, 0.8756, 0.8095, 0.8753, 0.7367, 0.9414, 0.7728, 0.94, 0.7714, 0.8759, 0.7331, 0.8769, 0.6857, 0.944, 0.7367, 0.9414, 0.7331, 0.8769, 0.6824, 0.8786, 0.8096, 0.8636, 0.7693, 0.8637, 0.7714, 0.8759, 0.8095, 0.8753, 0.8636, 0.9401, 0.9021, 0.9412, 0.9031, 0.8775, 0.864, 0.8763, 0.8314, 0.9395, 0.8636, 0.9401, 0.864, 0.8763, 0.8313, 0.8756, 0.8095, 0.8753, 0.8313, 0.8756, 0.8321, 0.8635, 0.8096, 0.8636, 0.9021, 0.9412, 0.9529, 0.9433, 0.956, 0.8804, 0.9031, 0.8775, 0.7331, 0.8769, 0.7714, 0.8759, 0.7693, 0.8637, 0.7322, 0.8636, 0.6824, 0.8786, 0.7331, 0.8769, 0.7322, 0.8636, 0.6797, 0.866, 0.8095, 0.8491, 0.771, 0.8488, 0.7693, 0.8637, 0.8096, 0.8636, 0.864, 0.8763, 0.9031, 0.8775, 0.9043, 0.8642, 0.8663, 0.8639, 0.8313, 0.8756, 0.864, 0.8763, 0.8663, 0.8639, 0.8321, 0.8635, 0.8096, 0.8636, 0.8321, 0.8635, 0.8315, 0.8488, 0.8095, 0.8491, 0.9031, 0.8775, 0.956, 0.8804, 0.9586, 0.868, 0.9043, 0.8642, 0.7322, 0.8636, 0.7693, 0.8637, 0.771, 0.8488, 0.7324, 0.8481, 0.6797, 0.866, 0.7322, 0.8636, 0.7324, 0.8481, 0.6811, 0.8503, 0.8093, 0.7905, 0.7702, 0.7902, 0.771, 0.8488, 0.8095, 0.8491, 0.8663, 0.8639, 0.9043, 0.8642, 0.9043, 0.8488, 0.8646, 0.8487, 0.8321, 0.8635, 0.8663, 0.8639, 0.8646, 0.8487, 0.8315, 0.8488, 0.8095, 0.8491, 0.8315, 0.8488, 0.8314, 0.7904, 0.8093, 0.7905, 0.9043, 0.8642, 0.9586, 0.868, 0.958, 0.8524, 0.9043, 0.8488, 0.7324, 0.8481, 0.771, 0.8488, 0.7702, 0.7902, 0.7312, 0.7901, 0.6811, 0.8503, 0.7324, 0.8481, 0.7312, 0.7901, 0.6797, 0.7911, 0.2933, 0.8801, 0.3413, 0.8666, 0.3376, 0.855, 0.2859, 0.8695, 0.8646, 0.8487, 0.9043, 0.8488, 0.9042, 0.7903, 0.8649, 0.7902, 0.8315, 0.8488, 0.8646, 0.8487, 0.8649, 0.7902, 0.8314, 0.7904, 0.2859, 0.8695, 0.2557, 0.886, 0.2634, 0.8976, 0.2933, 0.8801, 0.9043, 0.8488, 0.958, 0.8524, 0.9598, 0.7919, 0.9042, 0.7903, 0.1388, 0.8605, 0.07473, 0.855, 0.09517, 0.9047, 0.1363, 0.8961, 0.2032, 0.8636, 0.1388, 0.8605, 0.1363, 0.8961, 0.1819, 0.913, 0.07473, 0.855, 0.03486, 0.8978, 0.06066, 0.9337, 0.09517, 0.9047, 0.2551, 0.8961, 0.2032, 0.8636, 0.1819, 0.913, 0.2418, 0.9601, 0.03486, 0.8978, 0.000271, 0.917, 0.02235, 0.9722, 0.06066, 0.9337, 0.1363, 0.8961, 0.09517, 0.9047, 0.1013, 0.9153, 0.1349, 0.9086, 0.1819, 0.913, 0.1363, 0.8961, 0.1349, 0.9086, 0.1733, 0.9247, 0.09517, 0.9047, 0.06066, 0.9337, 0.07174, 0.9447, 0.1013, 0.9153, 0.2418, 0.9601, 0.1819, 0.913, 0.1733, 0.9247, 0.225, 0.9868, 0.06066, 0.9337, 0.02235, 0.9722, 0.04295, 0.9921, 0.07174, 0.9447, 0.1349, 0.9086, 0.1013, 0.9153, 0.1079, 0.9283, 0.1332, 0.9222, 0.1733, 0.9247, 0.1349, 0.9086, 0.1332, 0.9222, 0.1614, 0.9393, 0.1013, 0.9153, 0.07174, 0.9447, 0.09158, 0.9553, 0.1079, 0.9283, 0.225, 0.9868, 0.1733, 0.9247, 0.1614, 0.9393, 0.1733, 0.9997, 0.07174, 0.9447, 0.04295, 0.9921, 0.08785, 0.9997, 0.09158, 0.9553, 0.1332, 0.9222, 0.1079, 0.9283, 0.1177, 0.9413, 0.1305, 0.9374, 0.1614, 0.9393, 0.1332, 0.9222, 0.1305, 0.9374, 0.1419, 0.9501, 0.1079, 0.9283, 0.09158, 0.9553, 0.1147, 0.9555, 0.1177, 0.9413, 0.1733, 0.9997, 0.1614, 0.9393, 0.1419, 0.9501, 0.1276, 0.9682, 0.09158, 0.9553, 0.08785, 0.9997, 0.1276, 0.9682, 0.1147, 0.9555, 0.1276, 0.9682, 0.1419, 0.9501, 0.1305, 0.9374, 0.1177, 0.9413, 0.1147, 0.9555, 0.3833, 0.864, 0.3376, 0.855, 0.3413, 0.8666, 0.3797, 0.8748, 0.4349, 0.8879, 0.3833, 0.864, 0.3797, 0.8748, 0.4298, 0.8977, 0.3117, 0.9113, 0.3429, 0.8948, 0.3413, 0.8666, 0.2933, 0.8801, 0.2933, 0.8801, 0.2634, 0.8976, 0.2947, 0.9347, 0.3117, 0.9113, 0.6534, 0.7245, 0.6651, 0.7499, 0.6791, 0.7372, 0.3797, 0.8748, 0.3413, 0.8666, 0.3429, 0.8948, 0.3706, 0.8962, 0.4298, 0.8977, 0.3797, 0.8748, 0.3706, 0.8962, 0.4075, 0.9319, 0.3173, 0.9189, 0.3425, 0.9032, 0.3429, 0.8948, 0.3117, 0.9113, 0.3117, 0.9113, 0.2947, 0.9347, 0.307, 0.94, 0.3125, 0.9282, 0.3173, 0.9189, 0.6007, 0.7906, 0.631, 0.7985, 0.6651, 0.7499, 0.3706, 0.8962, 0.3429, 0.8948, 0.3425, 0.9032, 0.3665, 0.9044, 0.4075, 0.9319, 0.3706, 0.8962, 0.3665, 0.9044, 0.396, 0.94, 0.02391, 0.6203, 0.01101, 0.6692, 0.05083, 0.6676, 0.000271, 0.6503, 0.01101, 0.6692, 0.02391, 0.6203, 0.05083, 0.6676, 0.01101, 0.6692, 0.02292, 0.6896, 0.843, 0.2928, 0.8311, 0.2557, 0.7602, 0.2591, 0.7607, 0.292, 0.8447, 0.000271, 0.8537, 0.01067, 0.8694, 0.01114, 0.8977, 0.01166, 0.9097, 0.01256, 0.9161, 0.000271, 0.8537, 0.01067, 0.8447, 0.000271, 0.8348, 0.01009, 0.8534, 0.01977, 0.8604, 0.0693, 0.9028, 0.07099, 0.8986, 0.04353, 0.8666, 0.04246, 0.7597, 0.4345, 0.882, 0.4359, 0.8694, 0.3643, 0.7605, 0.3631, 0.9093, 0.02138, 0.9306, 0.01181, 0.9161, 0.000271, 0.9097, 0.01256, 0.8666, 0.04246, 0.8986, 0.04353, 0.8974, 0.02162, 0.8689, 0.02083, 0.9116, 0.04085, 0.9319, 0.05351, 0.9306, 0.01181, 0.9093, 0.02138, 0.76, 0.2448, 0.8814, 0.2386, 0.8829, 0.229, 0.7596, 0.2327, 0.8689, 0.02083, 0.8974, 0.02162, 0.8977, 0.01166, 0.8694, 0.01114, 0.921, 0.06681, 0.9319, 0.05351, 0.9116, 0.04085, 0.8694, 0.3643, 0.8687, 0.3546, 0.7606, 0.3534, 0.7605, 0.3631, 0.8687, 0.3546, 0.869, 0.3235, 0.7609, 0.3223, 0.7606, 0.3534, 0.8829, 0.4474, 0.882, 0.4359, 0.7597, 0.4345, 0.7596, 0.4461, 0.8826, 0.4786, 0.8829, 0.4474, 0.7596, 0.4461, 0.7593, 0.4772, 0.8683, 0.3145, 0.843, 0.2928, 0.7607, 0.292, 0.761, 0.3115, 0.8311, 0.2557, 0.8814, 0.2386, 0.76, 0.2448, 0.7602, 0.2591, 0.8365, 0.06, 0.8604, 0.0693, 0.8666, 0.04246, 0.8491, 0.03825, 0.9028, 0.07099, 0.921, 0.06681, 0.9116, 0.04085, 0.8986, 0.04353, 0.8491, 0.03825, 0.8666, 0.04246, 0.8689, 0.02083, 0.8534, 0.01977, 0.8986, 0.04353, 0.9116, 0.04085, 0.9093, 0.02138, 0.8974, 0.02162, 0.8534, 0.01977, 0.8689, 0.02083, 0.8694, 0.01114, 0.8537, 0.01067, 0.8974, 0.02162, 0.9093, 0.02138, 0.9097, 0.01256, 0.8977, 0.01166, 0.8491, 0.03825, 0.8303, 0.04766, 0.8365, 0.06, 0.8491, 0.03825, 0.8534, 0.01977, 0.8348, 0.01009, 0.8303, 0.04766, 0.7609, 0.3223, 0.869, 0.3235, 0.8683, 0.3145, 0.761, 0.3115, 0.396, 0.94, 0.3665, 0.9044, 0.307, 0.94, 0.3665, 0.9044, 0.3425, 0.9032, 0.3125, 0.9282, 0.307, 0.94, 0.3125, 0.9282, 0.3425, 0.9032, 0.3173, 0.9189, 0.2089, 0.7147, 0.2535, 0.7757, 0.2841, 0.7076, 0.2586, 0.6588, 0.2586, 0.6588, 0.2841, 0.7076, 0.3061, 0.6566, 0.2697, 0.6263, 0.3061, 0.6566, 0.2841, 0.7076, 0.3712, 0.7022, 0.3709, 0.6828, 0.3712, 0.7022, 0.4496, 0.7061, 0.4279, 0.6559, 0.3709, 0.6828])
me_cube.materials.append(mat_material)
me_cube.materials.append(mat_material_001)
me_cube.use_remesh_preserve_volume = False
me_cube.use_remesh_preserve_attributes = False
me_cube.use_mirror_x = True
me_cube.update()
arm_armature = bpy.data.armatures.new('Armature')  # bones are not reproduced

# ---- objects
ob_metarig = bpy.data.objects.new('metarig', arm_armature)
ob_cube_003 = bpy.data.objects.new('Cube.003', me_cube_004)
ob_cube_002 = bpy.data.objects.new('Cube.002', me_cube_002)
ob_cube_001 = bpy.data.objects.new('Cube.001', me_cube_001)
ob_cube = bpy.data.objects.new('Cube', me_cube)
ob_camera = bpy.data.objects.new('Camera', cam_camera)
ob_lamp_001 = bpy.data.objects.new('Lamp.001', light_lamp_001)
ob_lamp = bpy.data.objects.new('Lamp', light_lamp)

# ---- transforms, parenting, visibility, modifiers, constraints
ob_metarig.location = (0.0, 0.0, 0.0)
ob_metarig.scale = (1.727, 1.727, 1.727)
ob_metarig.show_in_front = True
ob_metarig.lineart.crease_threshold = 0.0
ob_cube_003.parent = ob_metarig
ob_cube_003.matrix_parent_inverse = Matrix(((0.579, 0.0, 0.0, 0.0), (0.0, 0.579, 0.0, 0.0), (0.0, 0.0, 0.579, 0.0), (0.0, 0.0, 0.0, 1.0)))
ob_cube_003.location = (0.0, 0.0, 4.277)
ob_cube_003.lock_rotations_4d = False
ob_cube_003.empty_display_type = 'ARROWS'
ob_cube_003.lineart.crease_threshold = 0.0
_vg = ob_cube_003.vertex_groups.new(name='hips')
_vg = ob_cube_003.vertex_groups.new(name='spine')
_vg = ob_cube_003.vertex_groups.new(name='chest')
_vg = ob_cube_003.vertex_groups.new(name='neck')
for _i, _w in zip([2, 4, 24, 30, 35, 64, 71, 79, 86, 91, 92], [0.0007607, 0.0008356, 0.0001166, 0.01211, 8.316e-05, 9.983e-05, 0.002834, 0.0002239, 0.0003092, 0.03251, 0.0002769]): _vg.add([_i], _w, 'REPLACE')
_vg = ob_cube_003.vertex_groups.new(name='head')
for _i, _w in zip([0, 1, 2, 3, 4, 5, 6, 7, 8, 9, 10, 11, 12, 13, 14, 15, 16, 17, 18, 19, 20, 21, 22, 23, 24, 25, 26, 27, 28, 29, 30, 31, 32, 33, 34, 35, 36, 37, 38, 39, 40, 41, 42, 43, 44, 45, 46, 47, 48, 49, 50, 51, 52, 53, 54, 55, 56, 57, 58, 59, 60, 61, 62, 63, 64, 65, 66, 67, 68, 69, 70, 71, 72, 73, 74, 75, 76, 77, 78, 79, 80, 81, 82, 83, 84, 85, 86, 87, 88, 89, 90, 91, 92, 93, 94, 95, 96, 97, 98, 99, 100, 101, 102, 103], [0.9986, 1.0, 1.0, 1.06, 1.029, 1.003, 1.005, 1.085, 1.012, 1.021, 1.0, 1.01, 0.9709, 1.0, 1.004, 1.029, 1.005, 1.029, 0.9725, 1.028, 1.052, 0.9988, 1.013, 1.051, 0.9762, 1.015, 0.9982, 0.9971, 1.002, 1.004, 0.984, 0.9868, 1.028, 1.005, 1.035, 1.006, 1.083, 1.028, 1.008, 1.004, 1.002, 1.0, 1.018, 1.0, 1.008, 1.0, 1.0, 1.001, 1.021, 1.0, 1.097, 1.053, 1.026, 1.013, 1.035, 1.049, 1.036, 0.9969, 0.9704, 1.001, 1.0, 1.003, 1.006, 1.0, 1.005, 1.0, 1.0, 1.133, 1.003, 1.04, 1.056, 1.0, 1.136, 1.069, 1.006, 1.004, 0.9965, 1.023, 1.0, 1.007, 1.038, 1.0, 0.998, 1.004, 1.005, 1.017, 0.9765, 1.005, 1.047, 1.023, 1.016, 0.9231, 1.005, 1.048, 1.0, 1.003, 1.005, 0.9987, 1.004, 1.049, 0.9972, 1.0, 1.101, 1.002]): _vg.add([_i], _w, 'REPLACE')
_vg = ob_cube_003.vertex_groups.new(name='shoulder.L')
for _i, _w in zip([2, 4, 24, 30, 35, 64, 71, 79, 86, 91, 92], [0.0001607, 0.0001766, 2.463e-05, 0.00256, 1.757e-05, 2.11e-05, 0.0005988, 4.732e-05, 6.533e-05, 0.006869, 5.851e-05]): _vg.add([_i], _w, 'REPLACE')
_vg = ob_cube_003.vertex_groups.new(name='upper_arm.L')
_vg = ob_cube_003.vertex_groups.new(name='forearm.L')
_vg = ob_cube_003.vertex_groups.new(name='hand.L')
_vg = ob_cube_003.vertex_groups.new(name='shoulder.R')
for _i, _w in zip([2, 4, 24, 30, 35, 64, 71, 79, 86, 91, 92], [0.0001607, 0.0001766, 2.463e-05, 0.00256, 1.757e-05, 2.11e-05, 0.0005988, 4.732e-05, 6.533e-05, 0.006869, 5.851e-05]): _vg.add([_i], _w, 'REPLACE')
_vg = ob_cube_003.vertex_groups.new(name='upper_arm.R')
_vg = ob_cube_003.vertex_groups.new(name='forearm.R')
_vg = ob_cube_003.vertex_groups.new(name='hand.R')
_vg = ob_cube_003.vertex_groups.new(name='thigh.L')
_vg = ob_cube_003.vertex_groups.new(name='shin.L')
_vg = ob_cube_003.vertex_groups.new(name='foot.L')
_vg = ob_cube_003.vertex_groups.new(name='toe.L')
_vg = ob_cube_003.vertex_groups.new(name='heel.L')
_vg = ob_cube_003.vertex_groups.new(name='heel.02.L')
_vg = ob_cube_003.vertex_groups.new(name='thigh.R')
_vg = ob_cube_003.vertex_groups.new(name='shin.R')
_vg = ob_cube_003.vertex_groups.new(name='foot.R')
_vg = ob_cube_003.vertex_groups.new(name='toe.R')
_vg = ob_cube_003.vertex_groups.new(name='heel.R')
_vg = ob_cube_003.vertex_groups.new(name='heel.02.R')
_m = ob_cube_003.modifiers.new('Armação', 'ARMATURE')
_m.object = ob_metarig
ob_cube_002.parent = ob_metarig
ob_cube_002.matrix_parent_inverse = Matrix(((0.579, 0.0, 0.0, 0.0), (0.0, 0.579, 0.0, 0.0), (0.0, 0.0, 0.579, 0.0), (0.0, 0.0, 0.0, 1.0)))
ob_cube_002.location = (0.0, 0.0, 4.277)
ob_cube_002.lock_rotations_4d = False
ob_cube_002.empty_display_type = 'ARROWS'
ob_cube_002.lineart.crease_threshold = 0.0
ob_cube_002.use_mesh_mirror_x = True
_vg = ob_cube_002.vertex_groups.new(name='hips')
_vg = ob_cube_002.vertex_groups.new(name='spine')
for _i, _w in zip([3, 4, 7, 9], [0.02666, 0.006526, 0.02666, 0.006526]): _vg.add([_i], _w, 'REPLACE')
_vg = ob_cube_002.vertex_groups.new(name='chest')
for _i, _w in zip([3, 4, 5, 7, 9], [0.09039, 0.1008, 0.0001817, 0.09039, 0.1008]): _vg.add([_i], _w, 'REPLACE')
_vg = ob_cube_002.vertex_groups.new(name='neck')
for _i, _w in zip([0, 4, 5, 9], [0.09639, 0.06673, 0.06067, 0.06673]): _vg.add([_i], _w, 'REPLACE')
_vg = ob_cube_002.vertex_groups.new(name='head')
_vg = ob_cube_002.vertex_groups.new(name='shoulder.L')
for _i, _w in zip([0, 1, 2, 3, 4, 5, 6, 7, 8, 9, 10, 11, 12, 13], [0.8831, 0.8229, 0.9235, 0.7644, 0.7313, 0.8869, 0.8229, 0.7644, 0.8229, 0.7313, 0.8229, 0.8229, 0.8229, 0.8229]): _vg.add([_i], _w, 'REPLACE')
_vg = ob_cube_002.vertex_groups.new(name='upper_arm.L')
for _i, _w in zip([1, 6, 8, 10, 11, 12, 13], [0.1857, 0.1857, 0.1857, 0.1857, 0.1857, 0.1857, 0.1857]): _vg.add([_i], _w, 'REPLACE')
_vg = ob_cube_002.vertex_groups.new(name='forearm.L')
_vg = ob_cube_002.vertex_groups.new(name='hand.L')
_vg = ob_cube_002.vertex_groups.new(name='shoulder.R')
_vg = ob_cube_002.vertex_groups.new(name='upper_arm.R')
_vg = ob_cube_002.vertex_groups.new(name='forearm.R')
_vg = ob_cube_002.vertex_groups.new(name='hand.R')
_vg = ob_cube_002.vertex_groups.new(name='thigh.L')
for _i, _w in zip([3, 7], [0.003942, 0.003942]): _vg.add([_i], _w, 'REPLACE')
_vg = ob_cube_002.vertex_groups.new(name='shin.L')
_vg = ob_cube_002.vertex_groups.new(name='foot.L')
_vg = ob_cube_002.vertex_groups.new(name='toe.L')
_vg = ob_cube_002.vertex_groups.new(name='heel.L')
_vg = ob_cube_002.vertex_groups.new(name='heel.02.L')
_vg = ob_cube_002.vertex_groups.new(name='thigh.R')
_vg = ob_cube_002.vertex_groups.new(name='shin.R')
_vg = ob_cube_002.vertex_groups.new(name='foot.R')
_vg = ob_cube_002.vertex_groups.new(name='toe.R')
_vg = ob_cube_002.vertex_groups.new(name='heel.R')
_vg = ob_cube_002.vertex_groups.new(name='heel.02.R')
_m = ob_cube_002.modifiers.new('Armação', 'ARMATURE')
_m.object = ob_metarig
_m = ob_cube_002.modifiers.new('Solidificar', 'SOLIDIFY')
_m.thickness = 0.03
_m.nonmanifold_thickness_mode = 'FIXED'
_m.nonmanifold_merge_threshold = 0.0003
ob_cube_001.parent = ob_metarig
ob_cube_001.matrix_parent_inverse = Matrix(((0.579, 0.0, 0.0, 0.0), (0.0, 0.579, 0.0, 0.0), (0.0, 0.0, 0.579, 0.0), (0.0, 0.0, 0.0, 1.0)))
ob_cube_001.location = (0.0, 0.0, 4.277)
ob_cube_001.lock_rotations_4d = False
ob_cube_001.empty_display_type = 'ARROWS'
ob_cube_001.lineart.crease_threshold = 0.0
ob_cube_001.use_mesh_mirror_x = True
_vg = ob_cube_001.vertex_groups.new(name='hips')
_vg = ob_cube_001.vertex_groups.new(name='spine')
for _i, _w in zip([0, 1, 2, 3, 4, 5, 6, 7, 8, 9, 10, 11, 12, 13, 14, 15, 16, 17, 18, 19, 20, 21, 22, 23, 24], [0.0, 0.0, 0.0, 0.0, 0.0, 0.0, 0.0, 0.0, 0.0, 0.0, 0.0, 0.0, 0.0, 0.0, 0.0, 0.0, 0.0, 0.0, 0.0, 0.0, 0.0, 0.0, 0.0, 0.0, 0.0]): _vg.add([_i], _w, 'REPLACE')
_vg = ob_cube_001.vertex_groups.new(name='chest')
_vg.add([0, 1, 2, 3, 4, 5, 6, 7, 8, 9, 10, 11, 12, 13, 14, 15, 16, 18, 19, 20, 21, 23, 24], 1.0, 'REPLACE')
_vg = ob_cube_001.vertex_groups.new(name='neck')
for _i, _w in zip([0, 4, 5, 6, 7, 8, 10, 12, 14, 16, 18, 19, 20, 21, 23], [0.09639, 0.04144, 0.06641, 0.06673, 0.06067, 0.09639, 0.4396, 0.3164, 0.2197, 0.1665, 0.1417, 0.04144, 0.06641, 0.06673, 0.06067]): _vg.add([_i], _w, 'REPLACE')
_vg = ob_cube_001.vertex_groups.new(name='head')
for _i, _w in zip([10, 12], [0.037, 0.01299]): _vg.add([_i], _w, 'REPLACE')
_vg = ob_cube_001.vertex_groups.new(name='shoulder.L')
for _i, _w in zip([8, 9, 10, 11, 12, 13, 14, 15, 16, 17, 18, 19, 20, 21, 22, 23, 24], [0.8831, 0.955, 0.1427, 0.8229, 0.1152, 0.6717, 0.07886, 0.3359, 0.05609, 0.4114, 0.01319, 0.1172, 0.3098, 0.7313, 0.4775, 0.8869, 0.4775]): _vg.add([_i], _w, 'REPLACE')
_vg = ob_cube_001.vertex_groups.new(name='upper_arm.L')
for _i, _w in zip([0, 1, 2, 3, 4, 5, 6, 7, 8, 9, 10, 11, 12, 13, 14, 15, 16, 17, 18, 19, 20, 21, 22, 23, 24], [0.0, 0.0, 0.0, 0.0, 0.0, 0.0, 0.0, 0.0, 0.0, 0.0, 0.0, 0.0, 0.0, 0.0, 0.0, 0.0, 0.0, 0.0, 0.0, 0.0, 0.0, 0.0, 0.0, 0.0, 0.0]): _vg.add([_i], _w, 'REPLACE')
_vg = ob_cube_001.vertex_groups.new(name='forearm.L')
_vg = ob_cube_001.vertex_groups.new(name='hand.L')
_vg = ob_cube_001.vertex_groups.new(name='shoulder.R')
for _i, _w in zip([0, 1, 2, 3, 4, 5, 6, 7, 10, 12, 14, 15, 16, 17, 18, 22, 24], [0.8831, 0.955, 0.8229, 0.6717, 0.1172, 0.3098, 0.7313, 0.8869, 0.1427, 0.1152, 0.07886, 0.3359, 0.05609, 0.4114, 0.01319, 0.4775, 0.4775]): _vg.add([_i], _w, 'REPLACE')
_vg = ob_cube_001.vertex_groups.new(name='upper_arm.R')
for _i, _w in zip([0, 1, 2, 3, 4, 5, 6, 7, 8, 9, 10, 11, 12, 13, 14, 15, 16, 17, 18, 19, 20, 21, 22, 23, 24], [0.0, 0.0, 0.0, 0.0, 0.0, 0.0, 0.0, 0.0, 0.0, 0.0, 0.0, 0.0, 0.0, 0.0, 0.0, 0.0, 0.0, 0.0, 0.0, 0.0, 0.0, 0.0, 0.0, 0.0, 0.0]): _vg.add([_i], _w, 'REPLACE')
_vg = ob_cube_001.vertex_groups.new(name='forearm.R')
_vg = ob_cube_001.vertex_groups.new(name='hand.R')
_vg = ob_cube_001.vertex_groups.new(name='thigh.L')
for _i, _w in zip([0, 1, 2, 3, 4, 5, 6, 7, 8, 9, 10, 11, 12, 13, 14, 15, 16, 17, 18, 19, 20, 21, 22, 23, 24], [0.0, 0.0, 0.0, 0.0, 0.0, 0.0, 0.0, 0.0, 0.0, 0.0, 0.0, 0.0, 0.0, 0.0, 0.0, 0.0, 0.0, 0.0, 0.0, 0.0, 0.0, 0.0, 0.0, 0.0, 0.0]): _vg.add([_i], _w, 'REPLACE')
_vg = ob_cube_001.vertex_groups.new(name='shin.L')
_vg = ob_cube_001.vertex_groups.new(name='foot.L')
_vg = ob_cube_001.vertex_groups.new(name='toe.L')
_vg = ob_cube_001.vertex_groups.new(name='heel.L')
_vg = ob_cube_001.vertex_groups.new(name='heel.02.L')
_vg = ob_cube_001.vertex_groups.new(name='thigh.R')
for _i, _w in zip([0, 1, 2, 3, 4, 5, 6, 7, 8, 9, 10, 11, 12, 13, 14, 15, 16, 17, 18, 19, 20, 21, 22, 23, 24], [0.0, 0.0, 0.0, 0.0, 0.0, 0.0, 0.0, 0.0, 0.0, 0.0, 0.0, 0.0, 0.0, 0.0, 0.0, 0.0, 0.0, 0.0, 0.0, 0.0, 0.0, 0.0, 0.0, 0.0, 0.0]): _vg.add([_i], _w, 'REPLACE')
_vg = ob_cube_001.vertex_groups.new(name='shin.R')
_vg = ob_cube_001.vertex_groups.new(name='foot.R')
_vg = ob_cube_001.vertex_groups.new(name='toe.R')
_vg = ob_cube_001.vertex_groups.new(name='heel.R')
_vg = ob_cube_001.vertex_groups.new(name='heel.02.R')
_m = ob_cube_001.modifiers.new('Armação', 'ARMATURE')
_m.object = ob_metarig
ob_cube.parent = ob_metarig
ob_cube.matrix_parent_inverse = Matrix(((0.579, 0.0, 0.0, 0.0), (0.0, 0.579, 0.0, 0.0), (0.0, 0.0, 0.579, 0.0), (0.0, 0.0, 0.0, 1.0)))
ob_cube.location = (0.0, 0.0, 4.277)
ob_cube.lock_rotations_4d = False
ob_cube.empty_display_type = 'ARROWS'
ob_cube.lineart.crease_threshold = 0.0
ob_cube.use_mesh_mirror_x = True
_vg = ob_cube.vertex_groups.new(name='hips')
for _i, _w in zip([57, 58, 60, 68, 72, 207, 210, 213, 217, 221, 260, 261, 263, 269, 273, 275, 279, 281], [0.02563, 0.0815, 0.09856, 0.08467, 0.06968, 0.04289, 0.1047, 0.1782, 0.3251, 0.521, 0.02563, 0.0815, 0.09856, 0.3437, 0.08467, 0.239, 0.06968, 0.02581]): _vg.add([_i], _w, 'REPLACE')
_vg = ob_cube.vertex_groups.new(name='spine')
for _i, _w in zip([19, 20, 21, 22, 23, 24, 26, 27, 57, 58, 59, 60, 61, 62, 63, 64, 68, 69, 72, 206, 207, 209, 210, 212, 213, 216, 217, 219, 220, 221, 222, 223, 224, 225, 226, 227, 229, 230, 260, 261, 262, 263, 264, 265, 266, 267, 269, 270, 273, 274, 275, 276, 279], [0.06124, 0.003721, 0.02901, 0.01301, 0.0671, 0.007239, 0.03221, 0.009068, 0.1061, 0.3258, 0.02666, 0.09468, 0.4198, 0.0985, 0.006526, 0.08823, 0.04748, 0.02434, 0.004144, 0.01326, 0.01274, 0.04558, 0.06581, 0.09665, 0.09826, 0.1518, 0.1221, 0.06124, 0.1403, 0.05114, 0.003721, 0.02901, 0.06981, 0.01301, 0.0671, 0.007239, 0.03221, 0.009068, 0.1061, 0.3258, 0.02666, 0.09468, 0.4198, 0.0985, 0.006526, 0.08823, 0.02998, 0.0416, 0.04748, 0.02434, 0.01444, 0.01818, 0.004144]): _vg.add([_i], _w, 'REPLACE')
_vg = ob_cube.vertex_groups.new(name='chest')
for _i, _w in zip([16, 19, 23, 57, 58, 59, 60, 61, 62, 63, 65, 206, 207, 209, 210, 212, 213, 214, 216, 217, 219, 220, 224, 226, 260, 261, 262, 263, 264, 265, 266, 268], [0.01796, 0.0264, 0.00364, 0.2533, 0.09141, 0.09039, 0.005131, 0.08994, 0.3716, 0.1008, 0.0001817, 0.06437, 0.03658, 0.106, 0.08678, 0.1354, 0.112, 0.01796, 0.1183, 0.05168, 0.0264, 0.07708, 0.01637, 0.00364, 0.2533, 0.09141, 0.09039, 0.005131, 0.08994, 0.3716, 0.1008, 0.0001817]): _vg.add([_i], _w, 'REPLACE')
_vg = ob_cube.vertex_groups.new(name='neck')
for _i, _w in zip([9, 10, 11, 12, 13, 61, 62, 63, 64, 65, 176, 182, 193, 194, 195, 196, 197, 198, 199, 200, 201, 202, 203, 204, 205, 206, 207, 209, 210, 212, 213, 216, 217, 220, 221, 224, 264, 265, 266, 267, 268, 270, 276], [0.03878, 0.2477, 0.5246, 0.4476, 0.09639, 0.04144, 0.06641, 0.06673, 0.004154, 0.06067, 0.1687, 0.03319, 0.03259, 0.03878, 0.07482, 0.2477, 0.4254, 0.2902, 0.5246, 0.6601, 0.1855, 0.4476, 0.7285, 0.06789, 0.09639, 0.5426, 0.01864, 0.4396, 0.02773, 0.3164, 0.01757, 0.2197, 0.01317, 0.1665, 0.006906, 0.1417, 0.04144, 0.06641, 0.06673, 0.004154, 0.06067, 0.07646, 0.04676]): _vg.add([_i], _w, 'REPLACE')
_vg = ob_cube.vertex_groups.new(name='head')
for _i, _w in zip([0, 1, 2, 3, 4, 5, 6, 7, 8, 9, 10, 11, 12, 176, 177, 178, 179, 180, 181, 182, 183, 184, 185, 186, 187, 188, 189, 190, 191, 192, 193, 194, 195, 196, 197, 198, 199, 200, 201, 202, 203, 204, 206, 207, 209, 210, 212, 213], [0.9985, 0.9703, 1.006, 0.997, 1.013, 0.9759, 0.9856, 1.035, 1.004, 0.9348, 0.6711, 0.3133, 0.08572, 0.6446, 1.056, 0.9985, 0.9955, 1.027, 0.9703, 0.9212, 1.006, 0.9742, 0.997, 1.013, 1.162, 1.006, 0.9759, 0.9856, 1.035, 1.004, 0.9189, 0.9348, 0.8441, 0.6711, 0.4865, 0.3779, 0.3133, 0.2446, 0.1773, 0.08572, 0.07338, 0.07878, 0.0534, 0.04717, 0.037, 0.03528, 0.01299, 0.01091]): _vg.add([_i], _w, 'REPLACE')
_vg = ob_cube.vertex_groups.new(name='shoulder.L')
for _i, _w in zip([176, 182, 193, 195, 196, 197, 198, 199, 200, 201, 202, 203, 204, 205, 206, 207, 208, 209, 210, 211, 212, 213, 214, 215, 216, 217, 218, 219, 220, 221, 222, 223, 224, 225, 226, 227, 228, 229, 230, 231, 232, 233, 234, 235, 237, 238, 259, 260, 261, 262, 263, 264, 265, 266, 267, 268, 269, 271, 272, 273], [0.0861, 0.007013, 0.01135, 0.03545, 0.07679, 0.02911, 0.1536, 0.1562, 0.02722, 0.2998, 0.4587, 0.07094, 0.3898, 0.8831, 0.1313, 0.3709, 0.955, 0.1427, 0.2726, 0.8229, 0.1152, 0.1836, 0.6533, 0.6717, 0.07886, 0.088, 0.2706, 0.4874, 0.05609, 0.01568, 0.07799, 0.06606, 0.01319, 0.08457, 0.4875, 0.07387, 0.2827, 0.4455, 0.5221, 0.1681, 0.1921, 0.2229, 0.0906, 0.07217, 0.06201, 0.04837, 0.9235, 0.4299, 0.1972, 0.7644, 0.05847, 0.1172, 0.3098, 0.7313, 0.0192, 0.8869, 0.004198, 0.01723, 0.003082, 0.01588]): _vg.add([_i], _w, 'REPLACE')
_vg = ob_cube.vertex_groups.new(name='upper_arm.L')
for _i, _w in zip([208, 211, 214, 215, 218, 219, 222, 225, 226, 228, 229, 230, 231, 232, 233, 234, 235, 236, 237, 238, 239, 240, 241, 242, 243, 244, 245, 246, 247, 248, 249, 250, 252, 253, 260, 261, 264, 265], [0.01467, 0.1857, 0.2664, 0.2678, 0.6884, 0.1906, 0.005906, 0.01041, 0.1914, 0.7133, 0.2832, 0.3706, 0.8158, 0.7389, 0.7284, 0.8791, 0.9161, 0.9745, 0.9065, 0.9328, 0.815, 0.8687, 0.9978, 0.8408, 0.8952, 0.6343, 0.6756, 0.9807, 0.6494, 0.6993, 0.3042, 0.2501, 0.2763, 0.2137, 0.03428, 0.005582, 2.528e-05, 0.01282]): _vg.add([_i], _w, 'REPLACE')
_vg = ob_cube.vertex_groups.new(name='forearm.L')
for _i, _w in zip([239, 240, 242, 243, 244, 245, 247, 248, 249, 250, 251, 252, 253, 254, 255, 256, 257, 258, 327, 328, 329, 330, 331, 332, 333, 334, 335, 336, 337, 338, 340, 341, 342, 345], [0.1673, 0.1209, 0.1462, 0.09769, 0.3498, 0.3153, 0.3387, 0.2945, 0.6751, 0.7375, 0.991, 0.7075, 0.7775, 0.8155, 0.8663, 0.9969, 0.838, 0.8873, 0.3246, 0.2908, 0.1768, 0.2955, 0.2491, 0.2111, 0.1721, 0.0741, 0.1755, 0.1304, 0.1073, 0.07606, 0.08041, 0.05064, 0.02755, 0.007178]): _vg.add([_i], _w, 'REPLACE')
_vg = ob_cube.vertex_groups.new(name='hand.L')
for _i, _w in zip([254, 255, 257, 258, 327, 328, 329, 330, 331, 332, 333, 334, 335, 336, 337, 338, 339, 340, 341, 342, 343, 344, 345, 346], [0.1627, 0.1201, 0.1445, 0.1027, 0.6672, 0.7046, 0.8229, 0.6985, 0.7479, 0.7836, 0.8251, 0.9257, 0.8209, 0.868, 0.8901, 0.9227, 0.9794, 0.918, 0.9487, 0.9604, 0.975, 0.9944, 0.9708, 0.9829]): _vg.add([_i], _w, 'REPLACE')
_vg = ob_cube.vertex_groups.new(name='shoulder.R')
for _i, _w in zip([10, 11, 12, 13, 14, 15, 16, 17, 18, 19, 20, 21, 22, 23, 24, 25, 26, 27, 28, 29, 30, 31, 32, 34, 35, 56, 57, 58, 59, 60, 61, 62, 63, 64, 65, 66, 67, 68, 176, 182, 193, 195, 197, 198, 200, 201, 203, 204, 206, 207, 209, 210, 212, 213, 216, 217, 220, 221, 224, 269], [0.07679, 0.1562, 0.4587, 0.8831, 0.955, 0.8229, 0.6533, 0.6717, 0.2706, 0.4874, 0.07799, 0.06606, 0.08457, 0.4875, 0.07387, 0.2827, 0.4455, 0.5221, 0.1681, 0.1921, 0.2229, 0.0906, 0.07217, 0.06201, 0.04837, 0.9235, 0.4299, 0.1972, 0.7644, 0.05847, 0.1172, 0.3098, 0.7313, 0.0192, 0.8869, 0.01723, 0.003082, 0.01588, 0.0861, 0.007013, 0.01135, 0.03545, 0.02911, 0.1536, 0.02722, 0.2998, 0.07094, 0.3898, 0.1313, 0.3709, 0.1427, 0.2726, 0.1152, 0.1836, 0.07886, 0.088, 0.05609, 0.01568, 0.01319, 0.004198]): _vg.add([_i], _w, 'REPLACE')
_vg = ob_cube.vertex_groups.new(name='upper_arm.R')
for _i, _w in zip([14, 15, 16, 17, 18, 19, 20, 22, 23, 25, 26, 27, 28, 29, 30, 31, 32, 33, 34, 35, 36, 37, 38, 39, 40, 41, 42, 43, 44, 45, 46, 47, 49, 50, 57, 58, 61, 62], [0.01467, 0.1857, 0.2664, 0.2678, 0.6884, 0.1906, 0.005906, 0.01041, 0.1914, 0.7133, 0.2832, 0.3706, 0.8158, 0.7389, 0.7284, 0.8791, 0.9161, 0.9745, 0.9065, 0.9328, 0.815, 0.8687, 0.9978, 0.8408, 0.8952, 0.6343, 0.6756, 0.9807, 0.6494, 0.6993, 0.3042, 0.2501, 0.2763, 0.2137, 0.03428, 0.005582, 2.528e-05, 0.01282]): _vg.add([_i], _w, 'REPLACE')
_vg = ob_cube.vertex_groups.new(name='forearm.R')
for _i, _w in zip([36, 37, 39, 40, 41, 42, 44, 45, 46, 47, 48, 49, 50, 51, 52, 53, 54, 55, 117, 118, 119, 120, 121, 122, 123, 124, 125, 126, 127, 128, 130, 131, 132, 135], [0.1673, 0.1209, 0.1462, 0.09769, 0.3498, 0.3153, 0.3387, 0.2945, 0.6751, 0.7375, 0.991, 0.7075, 0.7775, 0.8155, 0.8663, 0.9969, 0.838, 0.8873, 0.3246, 0.2908, 0.1768, 0.2955, 0.2491, 0.2111, 0.1721, 0.0741, 0.1755, 0.1304, 0.1073, 0.07606, 0.08041, 0.05064, 0.02755, 0.007178]): _vg.add([_i], _w, 'REPLACE')
_vg = ob_cube.vertex_groups.new(name='hand.R')
for _i, _w in zip([51, 52, 54, 55, 117, 118, 119, 120, 121, 122, 123, 124, 125, 126, 127, 128, 129, 130, 131, 132, 133, 134, 135, 136], [0.1627, 0.1201, 0.1445, 0.1027, 0.6672, 0.7046, 0.8229, 0.6985, 0.7479, 0.7836, 0.8251, 0.9257, 0.8209, 0.868, 0.8901, 0.9227, 0.9794, 0.918, 0.9487, 0.9604, 0.975, 0.9944, 0.9708, 0.9829]): _vg.add([_i], _w, 'REPLACE')
_vg = ob_cube.vertex_groups.new(name='thigh.L')
for _i, _w in zip([21, 58, 60, 61, 64, 68, 69, 72, 73, 76, 77, 80, 82, 87, 88, 175, 207, 209, 210, 212, 213, 214, 216, 217, 219, 220, 221, 222, 223, 224, 225, 226, 227, 229, 230, 232, 260, 261, 262, 263, 264, 265, 267, 269, 270, 271, 272, 273, 274, 275, 276, 277, 278, 279, 280, 281, 282, 283, 284, 285, 286, 287, 288, 289, 290, 291, 292, 293, 294, 295, 296, 297, 298, 299, 300, 301, 302, 303, 304, 305, 306, 307, 308, 309, 310, 311, 312, 313, 314, 315, 316, 317, 318, 319, 325, 385, 386, 387], [0.0, 0.004215, 0.01837, 0.009306, 0.02706, 0.04742, 0.05947, 0.05921, 0.07451, 0.06384, 0.08053, 0.02295, 0.05093, 0.05416, 0.08091, 0.08091, 0.0009366, 0.005574, 0.04395, 0.08233, 0.07867, 0.0002856, 0.1523, 0.125, 0.1106, 0.07154, 0.1557, 0.5071, 0.4271, 0.1146, 0.5757, 0.1868, 0.5163, 0.1044, 0.03841, 0.03009, 0.07483, 0.2174, 0.003942, 0.4359, 0.07659, 0.07543, 0.4227, 0.2667, 0.1075, 0.5308, 0.6967, 0.7531, 0.6222, 0.3338, 0.3096, 0.7508, 0.7533, 0.8037, 0.6498, 0.4696, 0.9796, 0.9836, 0.9014, 0.8977, 0.4842, 0.9678, 0.9745, 0.9337, 0.9528, 0.483, 0.9069, 0.9672, 0.962, 0.9616, 0.9401, 0.8913, 0.8808, 0.7642, 0.7987, 0.7445, 0.8351, 0.6853, 0.6561, 0.7323, 0.5072, 0.4949, 0.4128, 0.5179, 0.415, 0.4254, 0.4082, 0.2169, 0.1643, 0.1666, 0.1601, 0.1993, 0.2243, 0.1694, 5.737e-05, 0.8808, 0.4809, 0.4809]): _vg.add([_i], _w, 'REPLACE')
_vg = ob_cube.vertex_groups.new(name='shin.L')
for _i, _w in zip([292, 294, 296, 297, 298, 299, 300, 301, 302, 303, 304, 305, 306, 307, 308, 309, 310, 311, 312, 313, 314, 315, 316, 317, 318, 319, 320, 321, 322, 324, 325, 326, 348, 349, 350, 351, 385, 386, 387], [0.009955, 0.008452, 0.02855, 0.0337, 0.006862, 0.2039, 0.1847, 0.2293, 0.1521, 0.2677, 0.2797, 0.229, 0.433, 0.4683, 0.5312, 0.4514, 0.4993, 0.4686, 0.5235, 0.6572, 0.7379, 0.7181, 0.7504, 0.648, 0.6037, 0.7045, 0.05074, 0.02872, 0.06364, 0.05739, 0.07092, 0.06842, 0.01887, 0.005608, 0.03196, 0.03336, 0.006862, 0.003431, 0.003431]): _vg.add([_i], _w, 'REPLACE')
_vg = ob_cube.vertex_groups.new(name='foot.L')
for _i, _w in zip([306, 309, 312, 313, 314, 315, 316, 319, 320, 321, 322, 323, 324, 325, 326, 347, 348, 350, 351, 352, 353, 356, 363, 364, 365, 372, 375, 378, 381, 382], [0.03663, 0.001052, 0.01891, 0.09574, 0.0709, 0.03594, 0.07884, 0.0708, 0.7322, 0.8083, 0.3096, 0.9107, 0.008736, 0.06902, 0.5707, 0.7096, 0.2547, 0.03015, 0.3396, 0.09675, 0.04388, 0.06478, 0.09991, 0.08184, 0.01596, 0.04492, 0.06015, 0.08717, 0.1424, 0.03623]): _vg.add([_i], _w, 'REPLACE')
_vg = ob_cube.vertex_groups.new(name='toe.L')
for _i, _w in zip([320, 323, 363, 364, 365, 366, 367, 368, 369, 370, 371, 372, 373, 374, 375, 376, 377, 378, 379, 380, 381, 382, 383, 384], [0.1298, 0.02517, 0.8959, 0.9199, 0.9625, 0.9788, 0.9797, 0.9758, 0.9881, 0.9796, 0.9747, 0.9353, 0.9502, 0.9499, 0.9285, 0.9693, 0.9687, 0.899, 0.9379, 0.9447, 0.8656, 0.949, 0.9665, 0.9617]): _vg.add([_i], _w, 'REPLACE')
_vg = ob_cube.vertex_groups.new(name='heel.L')
for _i, _w in zip([303, 304, 308, 310, 311, 315, 317, 318, 321, 322, 324, 325, 326, 347, 348, 349, 350, 351, 353, 354, 355, 356, 357, 359, 360, 361, 362], [0.01933, 0.03156, 0.01262, 0.06956, 0.07709, 0.0635, 0.1302, 0.1327, 0.06852, 0.5368, 0.8701, 0.7794, 0.06705, 0.06768, 0.5409, 0.9073, 0.8374, 0.06791, 0.1707, 0.8847, 0.8662, 0.04731, 0.08698, 0.1802, 0.7861, 0.8252, 0.04751]): _vg.add([_i], _w, 'REPLACE')
_vg = ob_cube.vertex_groups.new(name='heel.02.L')
for _i, _w in zip([319, 320, 321, 322, 324, 325, 326, 347, 348, 349, 350, 351, 352, 353, 354, 355, 356, 357, 358, 359, 360, 361, 362, 373, 374, 379, 380], [0.01641, 0.05795, 0.08705, 0.07616, 0.001392, 0.05741, 0.2971, 0.1862, 0.1609, 0.0196, 0.06754, 0.5454, 0.8576, 0.771, 0.101, 0.1048, 0.8628, 0.8776, 0.942, 0.786, 0.2002, 0.1556, 0.9062, 0.02093, 0.03353, 0.01982, 0.03104]): _vg.add([_i], _w, 'REPLACE')
_vg = ob_cube.vertex_groups.new(name='thigh.R')
for _i, _w in zip([16, 19, 20, 21, 22, 23, 24, 26, 27, 29, 57, 58, 59, 60, 61, 62, 64, 66, 67, 68, 69, 70, 71, 72, 73, 74, 75, 76, 77, 78, 79, 80, 81, 82, 83, 84, 85, 86, 87, 88, 89, 90, 91, 92, 93, 94, 95, 96, 97, 98, 99, 100, 101, 102, 103, 104, 105, 106, 107, 108, 109, 115, 175, 207, 209, 210, 212, 213, 216, 217, 220, 221, 223, 224, 261, 263, 264, 267, 269, 270, 273, 274, 275, 276, 279, 280, 281, 284, 285, 286, 289, 291, 292, 297, 298, 385, 386, 387], [0.0002856, 0.1106, 0.5071, 0.4271, 0.5757, 0.1868, 0.5163, 0.1044, 0.03841, 0.03009, 0.07483, 0.2174, 0.003942, 0.4359, 0.07659, 0.07543, 0.4227, 0.5308, 0.6967, 0.7531, 0.6222, 0.7508, 0.7533, 0.8037, 0.6498, 0.9796, 0.9836, 0.9014, 0.8977, 0.9678, 0.9745, 0.9337, 0.9528, 0.9069, 0.9672, 0.962, 0.9616, 0.9401, 0.8913, 0.8808, 0.7642, 0.7987, 0.7445, 0.8351, 0.6853, 0.6561, 0.7323, 0.5072, 0.4949, 0.4128, 0.5179, 0.415, 0.4254, 0.4082, 0.2169, 0.1643, 0.1666, 0.1601, 0.1993, 0.2243, 0.1694, 5.737e-05, 0.8808, 0.0009366, 0.005574, 0.04395, 0.08233, 0.07867, 0.1523, 0.125, 0.07154, 0.1557, 0.0, 0.1146, 0.004215, 0.01837, 0.009306, 0.02706, 0.2667, 0.1075, 0.04742, 0.05947, 0.3338, 0.3096, 0.05921, 0.07451, 0.4696, 0.06384, 0.08053, 0.4842, 0.02295, 0.483, 0.05093, 0.05416, 0.08091, 0.08091, 0.4809, 0.4809]): _vg.add([_i], _w, 'REPLACE')
_vg = ob_cube.vertex_groups.new(name='shin.R')
for _i, _w in zip([82, 84, 86, 87, 88, 89, 90, 91, 92, 93, 94, 95, 96, 97, 98, 99, 100, 101, 102, 103, 104, 105, 106, 107, 108, 109, 110, 111, 112, 114, 115, 116, 138, 139, 140, 141, 175, 386, 387], [0.009955, 0.008452, 0.02855, 0.0337, 0.006862, 0.2039, 0.1847, 0.2293, 0.1521, 0.2677, 0.2797, 0.229, 0.433, 0.4683, 0.5312, 0.4514, 0.4993, 0.4686, 0.5235, 0.6572, 0.7379, 0.7181, 0.7504, 0.648, 0.6037, 0.7045, 0.05074, 0.02872, 0.06364, 0.05739, 0.07092, 0.06842, 0.01887, 0.005608, 0.03196, 0.03336, 0.006862, 0.003431, 0.003431]): _vg.add([_i], _w, 'REPLACE')
_vg = ob_cube.vertex_groups.new(name='foot.R')
for _i, _w in zip([96, 99, 102, 103, 104, 105, 106, 109, 110, 111, 112, 113, 114, 115, 116, 137, 138, 140, 141, 142, 143, 146, 153, 154, 155, 162, 165, 168, 171, 172], [0.03663, 0.001052, 0.01891, 0.09574, 0.0709, 0.03594, 0.07884, 0.0708, 0.7322, 0.8083, 0.3096, 0.9107, 0.008736, 0.06902, 0.5707, 0.7096, 0.2547, 0.03015, 0.3396, 0.09675, 0.04388, 0.06478, 0.09991, 0.08184, 0.01596, 0.04492, 0.06015, 0.08717, 0.1424, 0.03623]): _vg.add([_i], _w, 'REPLACE')
_vg = ob_cube.vertex_groups.new(name='toe.R')
for _i, _w in zip([110, 113, 153, 154, 155, 156, 157, 158, 159, 160, 161, 162, 163, 164, 165, 166, 167, 168, 169, 170, 171, 172, 173, 174], [0.1298, 0.02517, 0.8959, 0.9199, 0.9625, 0.9788, 0.9797, 0.9758, 0.9881, 0.9796, 0.9747, 0.9353, 0.9502, 0.9499, 0.9285, 0.9693, 0.9687, 0.899, 0.9379, 0.9447, 0.8656, 0.949, 0.9665, 0.9617]): _vg.add([_i], _w, 'REPLACE')
_vg = ob_cube.vertex_groups.new(name='heel.R')
for _i, _w in zip([93, 94, 98, 100, 101, 105, 107, 108, 111, 112, 114, 115, 116, 137, 138, 139, 140, 141, 143, 144, 145, 146, 147, 149, 150, 151, 152], [0.01933, 0.03156, 0.01262, 0.06956, 0.07709, 0.0635, 0.1302, 0.1327, 0.06852, 0.5368, 0.8701, 0.7794, 0.06705, 0.06768, 0.5409, 0.9073, 0.8374, 0.06791, 0.1707, 0.8847, 0.8662, 0.04731, 0.08698, 0.1802, 0.7861, 0.8252, 0.04751]): _vg.add([_i], _w, 'REPLACE')
_vg = ob_cube.vertex_groups.new(name='heel.02.R')
for _i, _w in zip([109, 110, 111, 112, 114, 115, 116, 137, 138, 139, 140, 141, 142, 143, 144, 145, 146, 147, 148, 149, 150, 151, 152, 163, 164, 169, 170], [0.01641, 0.05795, 0.08705, 0.07616, 0.001392, 0.05741, 0.2971, 0.1862, 0.1609, 0.0196, 0.06754, 0.5454, 0.8576, 0.771, 0.101, 0.1048, 0.8628, 0.8776, 0.942, 0.786, 0.2002, 0.1556, 0.9062, 0.02093, 0.03353, 0.01982, 0.03104]): _vg.add([_i], _w, 'REPLACE')
_m = ob_cube.modifiers.new('Armação', 'ARMATURE')
_m.object = ob_metarig
ob_camera.location = (7.481, -6.508, 5.344)
ob_camera.rotation_euler = (1.109, 0.01082, 0.8149)
ob_camera.lock_rotations_4d = False
ob_camera.empty_display_type = 'ARROWS'
ob_camera.color = (0.0, 0.0, 0.0, 0.0)
ob_camera.display_type = 'WIRE'
ob_camera.lineart.crease_threshold = 0.0
ob_lamp_001.location = (4.076, 3.888, 5.904)
ob_lamp_001.rotation_euler = (0.6503, 0.05522, 1.866)
ob_lamp_001.lock_rotations_4d = False
ob_lamp_001.empty_display_type = 'ARROWS'
ob_lamp_001.color = (0.0, 0.0, 0.0, 0.0)
ob_lamp_001.lineart.crease_threshold = 0.0
ob_lamp.location = (4.076, -6.241, 3.985)
ob_lamp.rotation_euler = (0.6503, 0.05522, 1.866)
ob_lamp.lock_rotations_4d = False
ob_lamp.empty_display_type = 'ARROWS'
ob_lamp.color = (0.0, 0.0, 0.0, 0.0)
ob_lamp.lineart.crease_threshold = 0.0

# ---- collection membership
col_collection_1.objects.link(ob_metarig)
col_collection_1.objects.link(ob_cube_003)
col_collection_1.objects.link(ob_cube_002)
col_collection_1.objects.link(ob_cube_001)
col_collection_1.objects.link(ob_cube)
col_collection_1.objects.link(ob_camera)
col_collection_2.objects.link(ob_lamp_001)
col_collection_2.objects.link(ob_lamp)

# ---- scene / render settings (as saved in the file)
scene.camera = ob_camera
scene.frame_start = 1; scene.frame_end = 250; scene.frame_set(34)
scene.render.engine = 'BLENDER_EEVEE_NEXT'
scene.render.resolution_percentage = 50
scene.render.dither_intensity = 0.0
scene.cycles.use_denoising = False
scene.cycles.samples = 10
scene.cycles.sampling_pattern = 'TABULATED_SOBOL'
scene.cycles.light_sampling_threshold = 0.0
scene.cycles.use_adaptive_sampling = False
scene.cycles.use_light_tree = False
scene.cycles.blur_glossy = 0.0
scene.cycles.pixel_filter_type = 'GAUSSIAN'
scene.cycles.sample_clamp_indirect = 0.0
scene.view_settings.view_transform = 'Standard'
bpy.context.view_layer.update()
